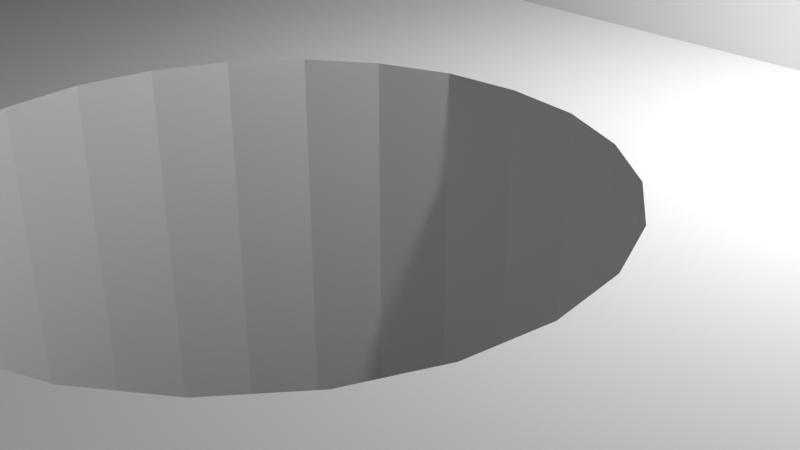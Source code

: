 # Source: Z-LOWER-BRACE-1-MIRAKO.blend  (saved by Blender 3.0.42; exported with 4.5.12 LTS)
import bpy
from mathutils import Matrix  # noqa: F401  (used for matrix-valued properties, if any)

bpy.ops.wm.read_factory_settings(use_empty=True)
scene = bpy.context.scene
scene.name = 'Scene'

# ---- collections
col_collection = bpy.data.collections.new('Collection'); scene.collection.children.link(col_collection)

# ---- world
world_world = bpy.data.worlds.new('World'); scene.world = world_world
world_world.use_nodes = True; world_world.node_tree.nodes.clear()
_N = world_world.node_tree.nodes; _L = world_world.node_tree.links
n0 = _N.new('ShaderNodeOutputWorld'); n0.name = 'World Output'; n0.location = (300, 300)
n1 = _N.new('ShaderNodeBackground'); n1.name = 'Background'; n1.location = (10, 300)
n1.inputs[0].default_value = (0.05088, 0.05088, 0.05088, 1.0)
_L.new(n1.outputs[0], n0.inputs[0])
n0.is_active_output = True
world_world.color = (0.05088, 0.05088, 0.05088)
world_world.use_sun_shadow = False
world_world.sun_shadow_jitter_overblur = 0.0

# ---- cameras
cam_camera = bpy.data.cameras.new('Camera')
cam_camera.clip_end = 100.0
cam_camera.ortho_scale = 7.314

# ---- lights
light_light = bpy.data.lights.new('Light', 'POINT')
light_light.transmission_factor = 0.0
light_light.energy = 1000.0
light_light.shadow_soft_size = 0.1
light_light.shadow_maximum_resolution = 0.006
light_light.use_absolute_resolution = True

# ---- meshes
me_z_lower_brace_1 = bpy.data.meshes.new('z-lower-brace-1')
me_z_lower_brace_1.from_pydata([(-20.65, 3.766, -1.809), (-20.41, 3.93, -1.809), (-20.65, 3.766, 4.191), (-20.41, 3.93, 4.191), (-19.36, 4.484, -1.809), (-19.09, 4.598, -1.809), (-19.36, 4.484, 4.191), (-19.09, 4.598, 4.191), (-23.31, 0.6497, -1.809), (-23.18, 0.9157, -1.809), (-23.31, 0.6497, 4.191), (-23.18, 0.9157, 4.191), (-23.99, -1.608, 4.191), (-24.03, -1.9, 4.191), (-23.99, -1.608, -1.809), (-24.03, -1.9, -1.809), (-20.15, 4.082, -1.809), (-19.9, 4.226, -1.809), (-20.15, 4.082, 4.191), (-19.9, 4.226, 4.191), (-21.58, 3.026, -1.809), (-21.36, 3.224, -1.809), (-21.58, 3.026, 4.191), (-21.36, 3.224, 4.191), (-21.13, 3.414, -1.809), (-20.89, 3.594, -1.809), (-21.13, 3.414, 4.191), (-20.9, 3.594, 4.191), (-23.82, -0.7383, -1.809), (-23.74, -0.4523, -1.809), (-23.82, -0.7383, 4.191), (-23.74, -0.4523, 4.191), (-24.02, -3.672, -1.809), (-24.05, -3.378, -1.809), (-24.02, -3.672, 4.191), (-24.05, -3.378, 4.191), (-23.55, 0.1057, -1.809), (-23.43, 0.3817, -1.809), (-23.55, 0.1057, 4.191), (-23.43, 0.3817, 4.191), (-22.89, 1.43, -1.809), (-22.73, 1.678, -1.809), (-22.89, 1.43, 4.191), (-22.73, 1.678, 4.191), (-21.79, 2.82, -1.809), (-21.79, 2.82, 4.191), (-23.89, -1.026, 4.191), (-23.89, -1.026, -1.809), (-23.95, -1.316, -1.809), (-23.95, -1.316, 4.191), (-19.63, 4.36, -1.809), (-19.63, 4.36, 4.191), (-23.04, 1.176, 4.191), (-23.04, 1.176, -1.809), (-23.7, -5.118, -1.809), (-23.79, -4.832, -1.809), (-23.7, -5.118, 4.191), (-23.79, -4.832, 4.191), (-23.92, -4.258, -1.809), (-23.97, -3.966, -1.809), (-23.92, -4.258, 4.191), (-23.97, -3.966, 4.191), (-23.86, -4.546, 4.191), (-23.86, -4.546, -1.809), (-22.56, 1.92, -1.809), (-22.56, 1.92, 4.191), (-22.19, 2.384, -1.809), (-21.99, 2.606, -1.809), (-22.19, 2.384, 4.191), (-21.99, 2.606, 4.191), (-24.05, -2.196, -1.809), (-24.06, -2.196, 4.191), (-24.06, -3.084, -1.809), (-24.07, -2.788, -1.809), (-24.07, -3.084, 4.191), (-24.07, -2.788, 4.191), (-23.65, -0.1723, -1.809), (-23.65, -0.1703, 4.191), (-42.92, 25.15, -3.065), (-25.28, 25.15, -3.001), (-25.28, 25.15, -3.063), (-42.92, 25.15, -2.817), (-25.28, 25.15, -2.877), (-24.64, 25.15, -0.7274), (-24.65, 25.15, -0.7654), (-42.32, 25.15, -0.7214), (29.03, 25.13, -2.659), (29.15, 25.13, -3.059), (11.13, 25.14, -2.999), (-24.68, 25.15, -0.8454), (-42.37, 25.15, -0.8794), (-24.69, 25.15, -0.8854), (-24.72, 25.15, -0.9654), (-42.43, 25.15, -1.039), (28.83, 25.13, -2.017), (10.91, 25.14, -2.135), (10.92, 25.14, -2.093), (10.9, 25.14, -2.175), (-24.76, 25.15, -1.083), (-42.48, 25.15, -1.197), (10.93, 25.14, -2.053), (10.94, 25.14, -2.013), (28.62, 25.13, -1.377), (-24.74, 25.15, -1.363), (-42.53, 25.15, -1.357), (-24.8, 25.15, -1.203), (10.79, 25.14, -1.493), (10.81, 25.14, -1.453), (10.82, 25.14, -1.411), (-6.955, 25.14, -1.367), (10.83, 25.14, -1.371), (-24.78, 25.15, -1.483), (-24.79, 25.15, -1.523), (-42.58, 25.15, -1.517), (-24.82, 25.15, -1.603), (-42.63, 25.15, -1.677), (10.68, 25.14, -0.8554), (10.69, 25.14, -0.8154), (28.39, 25.13, -0.7414), (-24.85, 25.15, -1.723), (-42.68, 25.15, -1.839), (-24.87, 25.15, -1.765), (-42.72, 25.15, -2.001), (-24.89, 25.15, -1.845), (-24.83, 25.15, -2.005), (-24.85, 25.15, -2.045), (10.59, 25.14, -0.1454), (10.6, 25.14, -0.1054), (28.16, 25.13, -0.1094), (10.57, 25.14, -0.1834), (-24.87, 25.15, -2.127), (-42.77, 25.15, -2.163), (27.92, 25.13, 0.5186), (-24.9, 25.15, -2.249), (-42.81, 25.15, -2.325), (-24.91, 25.15, -2.289), (-24.93, 25.15, -2.371), (-42.85, 25.15, -2.489), (10.47, 25.14, 0.4806), (10.49, 25.14, 0.5186), (10.45, 25.14, 0.4426), (-41.87, 25.15, 0.3666), (-24.43, 25.15, 0.4046), (-24.44, 25.15, 0.3666), (-6.977, 25.14, 0.4426), (-24.96, 25.15, -2.493), (-42.89, 25.15, -2.653), (-24.91, 25.15, -2.653), (-24.92, 25.15, -2.695), (10.33, 25.14, 1.063), (10.35, 25.14, 1.101), (27.66, 25.13, 1.143), (-24.93, 25.15, -2.777), (10.37, 25.14, 1.139), (10.39, 25.14, 1.175), (27.4, 25.13, 1.763), (10.19, 25.14, 1.641), (10.21, 25.14, 1.677), (18.84, -29.75, 4.193), (18.84, -29.75, 1.439), (17.55, -30.29, 4.193), (17.55, -30.29, 1.439), (19.95, -28.9, 1.439), (19.95, -28.9, 4.193), (27.12, 25.13, 2.377), (10.27, 25.14, 1.787), (10.07, 25.14, 2.249), (10.09, 25.14, 2.285), (-6.905, 25.14, 2.263), (10.11, 25.14, 2.321), (10.13, 25.14, 2.357), (-40.93, 25.15, 2.149), (-23.92, 25.15, 2.207), (-23.94, 25.15, 2.171), (-6.815, 25.14, 2.405), (10.15, 25.14, 2.391), (26.84, 25.13, 2.989), (9.963, 25.14, 2.885), (9.985, 25.14, 2.919), (-6.867, 25.14, 2.851), (9.941, 25.14, 2.849), (10.01, 25.14, 2.955), (-6.819, 25.14, 2.921), (-6.771, 25.14, 2.991), (10.03, 25.14, 2.989), (26.54, 25.13, 3.595), (9.887, 25.14, 3.293), (9.837, 25.14, 3.477), (9.861, 25.14, 3.511), (9.813, 25.14, 3.443), (9.887, 25.14, 3.547), (11.53, -27.79, 1.437), (11.0, -26.5, 4.193), (11.53, -27.79, 4.193), (11.0, -26.5, 1.437), (10.81, -25.11, 4.193), (10.81, -25.11, 1.437), (9.911, 25.14, 3.579), (9.937, 25.14, 3.613), (26.25, 25.13, 4.193), (9.717, 25.14, 4.061), (9.743, 25.14, 4.095), (9.795, 25.14, 4.159), (9.823, 25.14, 4.193), (9.769, 25.14, 4.127), (-6.605, 25.14, 4.191), (19.07, 0.1357, -3.061), (18.97, 0.8877, -3.061), (27.65, 25.14, -3.059), (18.68, 1.588, -3.061), (18.22, 2.188, -3.061), (13.69, 21.16, -3.061), (13.38, 21.39, -3.061), (13.03, 21.54, -3.061), (-22.25, 21.55, -3.063), (17.62, 2.65, -3.063), (-0.2753, 17.19, -3.063), (15.42, -2.664, -3.063), (15.42, -22.31, -3.063), (14.72, -2.374, -3.063), (13.66, 1.59, -3.063), (13.37, 0.8897, -3.063), (16.17, -2.764, -3.063), (16.17, -22.22, -3.063), (16.92, -22.31, -3.063), (3.327, -10.96, -3.063), (3.183, -11.31, -3.063), (0.1847, 13.69, -3.063), (16.92, -2.666, -3.063), (17.62, -2.376, -3.063), (17.62, -22.6, -3.063), (18.22, -23.07, -3.063), (14.72, 2.652, -3.063), (14.12, 2.19, -3.063), (14.72, -22.6, -3.063), (14.12, -1.914, -3.063), (14.12, -23.06, -3.063), (6.179, -36.32, -3.063), (13.37, -25.87, -3.063), (13.66, -26.56, -3.063), (13.66, -1.312, -3.063), (13.66, -23.66, -3.063), (13.37, -0.6123, -3.063), (0.4747, 14.39, -3.063), (16.17, -28.02, -3.063), (16.92, -27.92, -3.063), (13.27, -25.11, -3.063), (13.27, 0.1377, -3.063), (13.37, -24.36, -3.063), (14.12, -27.16, -3.063), (14.72, -27.63, -3.063), (15.42, -27.92, -3.063), (1.925, -12.04, -3.063), (2.301, -11.99, -3.063), (6.873, -4.61, -3.063), (15.42, 2.94, -3.063), (2.651, -11.84, -3.063), (-0.8773, 12.63, -3.063), (-0.2753, 13.09, -3.063), (2.953, -11.61, -3.063), (16.92, 2.94, -3.063), (16.17, 3.038, -3.063), (0.5747, 15.14, -3.063), (3.377, -10.59, -3.063), (17.62, -27.63, -3.063), (0.1867, 16.59, -3.063), (0.4747, 15.89, -3.063), (6.921, -4.986, -3.063), (-1.577, 12.34, -3.063), (-6.093, -25.17, -3.063), (-2.327, 12.24, -3.063), (-22.63, 21.6, -3.063), (-23.0, 21.55, -3.063), (-23.35, 21.41, -3.063), (-23.65, 21.17, -3.063), (-23.88, 20.87, -3.063), (-24.03, 20.52, -3.063), (-5.129, 15.89, -3.063), (-24.08, 20.15, -3.063), (-5.229, 15.14, -3.063), (-30.88, 17.66, -3.065), (-30.28, 17.2, -3.063), (-29.82, 16.6, -3.063), (-29.53, 15.9, -3.063), (-29.43, 15.15, -3.063), (-42.91, 8.284, -3.065), (-34.38, 13.1, -3.065), (-33.78, 12.64, -3.065), (-35.13, 15.9, -3.065), (-35.23, 15.15, -3.065), (-33.08, 17.95, -3.065), (-33.78, 17.66, -3.065), (-33.08, 12.35, -3.065), (-34.84, 13.7, -3.065), (-35.13, 14.4, -3.065), (-32.33, 12.25, -3.065), (-31.58, 12.35, -3.065), (-34.84, 16.6, -3.065), (-34.38, 17.2, -3.065), (-31.58, 17.95, -3.065), (-32.33, 18.05, -3.065), (-22.62, 10.26, -3.063), (-10.35, -0.8883, -3.063), (-3.079, 12.34, -3.063), (-23.0, 10.31, -3.063), (-3.779, 12.63, -3.063), (-4.379, 13.09, -3.063), (-23.34, 10.46, -3.063), (-4.841, 13.69, -3.063), (-23.65, 10.69, -3.063), (-5.129, 14.39, -3.063), (-23.88, 10.99, -3.063), (-24.07, 11.71, -3.063), (-30.88, 12.64, -3.065), (-30.28, 13.1, -3.063), (-29.82, 13.7, -3.063), (-29.53, 14.4, -3.063), (29.16, -36.32, -3.061), (18.22, -27.17, -3.063), (18.68, -26.57, -3.063), (18.97, -25.87, -3.063), (29.15, -20.96, -3.061), (24.06, -0.3663, -3.061), (23.31, -0.3663, -3.061), (23.36, 0.007744, -3.061), (19.07, -25.12, -3.063), (18.97, -0.6143, -3.061), (18.97, -24.37, -3.063), (18.68, -1.314, -3.061), (18.68, -23.67, -3.063), (18.22, -1.916, -3.061), (6.155, -14.0, 4.193), (6.181, -29.34, 4.193), (6.155, -14.0, -1.809), (6.181, -29.54, 4.193), (6.183, -15.59, 4.193), (6.183, -15.59, 4.193), (6.183, -12.2, 4.193), (6.185, 5.14, 4.193), (6.175, -13.66, -1.809), (6.183, -13.33, -1.809), (6.185, 5.14, -1.809), (-39.68, 5.348, 3.931), (-39.68, 25.15, 3.931), (-39.78, 5.444, 3.801), (-39.78, 25.15, 3.801), (-42.26, 7.7, -0.5654), (-42.26, 25.15, -0.5654), (-42.32, 7.752, -0.7214), (14.72, -22.6, 1.439), (15.42, -22.31, 1.439), (13.27, -25.11, 1.439), (13.37, -25.87, 1.439), (-40.76, 6.332, 2.435), (-40.76, 25.15, 2.435), (-40.85, 6.412, 2.291), (-40.85, 25.15, 2.291), (-42.2, 7.644, -0.4074), (-42.2, 25.15, -0.4074), (-40.48, 6.078, 2.855), (-40.48, 25.15, 2.855), (-40.57, 6.164, 2.715), (-40.57, 25.15, 2.715), (15.42, -27.92, 1.439), (16.17, -28.02, 1.439), (-40.39, 5.992, 2.993), (-40.38, 25.15, 2.993), (-42.14, 7.588, -0.2514), (-42.13, 25.15, -0.2514), (16.92, -27.92, 1.439), (17.62, -27.63, 1.439), (-41.94, 7.41, 0.2126), (-41.94, 25.15, 0.2126), (-42.01, 7.472, 0.05857), (-42.01, 25.15, 0.05857), (14.12, -23.06, 1.439), (-41.66, 7.154, 0.8226), (-41.66, 25.15, 0.8226), (-41.73, 7.22, 0.6706), (-41.73, 25.15, 0.6706), (16.17, -22.22, 1.439), (16.92, -22.31, 1.439), (-42.37, 7.804, -0.8794), (-42.43, 7.854, -1.039), (18.22, -27.17, 1.439), (18.68, -26.57, 1.439), (-41.27, 6.8, 1.567), (-41.27, 25.15, 1.567), (-41.35, 6.874, 1.421), (-41.35, 25.15, 1.421), (18.97, -25.87, 1.439), (-30.64, -2.866, -2.877), (-42.92, 8.284, -2.817), (-30.63, -2.866, -0.9414), (-42.9, 8.284, -2.653), (-30.63, -2.866, -0.9834), (-42.88, 8.27, -2.627), (6.179, -36.32, 4.193), (-6.095, -25.17, 2.441), (-6.095, -25.17, -1.187), (-6.095, -25.17, -3.001), (-42.85, 8.24, -2.489), (-30.62, -2.878, -0.9234), (-30.59, -2.9, -0.8194), (-42.81, 8.202, -2.325), (-30.57, -2.918, -0.7374), (-42.77, 8.164, -2.163), (-30.56, -2.928, -0.6974), (-42.72, 8.126, -2.001), (-30.53, -2.956, -0.5754), (-42.68, 8.084, -1.839), (-30.5, -2.986, -0.4534), (-42.63, 8.04, -1.677), (-30.47, -3.018, -0.3314), (-42.58, 7.996, -1.517), (-30.43, -3.05, -0.2114), (-42.53, 7.95, -1.357), (-30.39, -3.082, -0.09143), (-42.48, 7.904, -1.197), (-30.36, -3.116, 0.03057), (-30.32, -3.152, 0.1506), (-30.28, -3.19, 0.2686), (-30.24, -3.226, 0.3886), (-30.19, -3.266, 0.5066), (-30.15, -3.306, 0.6246), (-30.1, -3.346, 0.7426), (-42.07, 7.53, -0.09543), (-30.06, -3.388, 0.8586), (-30.01, -3.432, 0.9766), (-29.96, -3.476, 1.093), (-29.93, -3.506, 1.169), (-41.87, 7.348, 0.3666), (-29.91, -3.522, 1.209), (-41.81, 7.286, 0.5186), (-29.86, -3.568, 1.323), (-29.81, -3.616, 1.437), (-29.76, -3.664, 1.551), (-41.59, 7.086, 0.9726), (-29.7, -3.714, 1.665), (-41.51, 7.016, 1.125), (-29.65, -3.764, 1.779), (-29.59, -3.818, 1.891), (-41.43, 6.946, 1.273), (-17.67, -14.65, 2.657), (-29.55, -3.852, 1.965), (-29.53, -3.87, 2.003), (-29.47, -3.924, 2.113), (-41.19, 6.726, 1.715), (-29.41, -3.98, 2.225), (-41.11, 6.65, 1.861), (-29.35, -4.036, 2.333), (-41.02, 6.572, 2.005), (-29.29, -4.092, 2.443), (-40.94, 6.492, 2.149), (-29.22, -4.15, 2.553), (-29.16, -4.21, 2.659), (-29.09, -4.27, 2.767), (-29.05, -4.31, 2.839), (-40.67, 6.248, 2.575), (-29.02, -4.332, 2.873), (-28.96, -4.394, 2.979), (-28.89, -4.456, 3.085), (-28.82, -4.52, 3.189), (-40.29, 5.904, 3.129), (-28.74, -4.586, 3.293), (-40.19, 5.814, 3.265), (-28.67, -4.652, 3.395), (-40.09, 5.724, 3.401), (-28.6, -4.718, 3.497), (-39.99, 5.632, 3.535), (-28.52, -4.788, 3.599), (-28.45, -4.856, 3.699), (-39.89, 5.538, 3.669), (-28.4, -4.902, 3.767), (-28.37, -4.926, 3.799), (-28.29, -4.996, 3.899), (-39.57, 5.25, 4.061), (-28.21, -5.068, 3.997), (-39.46, 5.154, 4.191), (-28.13, -5.14, 4.095), (-36.96, 12.48, 4.191), (-37.5, 13.77, 4.191), (-36.11, 18.94, 4.191), (-39.46, 25.15, 4.191), (-36.96, 17.83, 4.191), (-37.68, 15.15, 4.191), (-36.11, 11.37, 4.191), (-33.71, 9.982, 4.191), (-35.01, 10.52, 4.191), (-35.0, 19.79, 4.191), (-32.33, 9.8, 4.191), (-37.5, 16.54, 4.191), (-32.33, 20.5, 4.191), (-33.71, 20.32, 4.191), (-28.05, -5.214, 4.191), (-28.52, -4.79, 4.191), (-14.63, -13.36, -1.809), (-14.63, -13.36, 4.191), (-5.625, -21.54, -1.809), (-5.627, -21.54, 4.191), (5.661, -16.3, -1.809), (5.661, -16.3, 4.193), (5.769, -15.98, -1.809), (5.769, -15.98, 4.193), (3.219, -19.89, 4.193), (3.219, -19.89, -1.809), (2.963, -20.11, 4.193), (2.963, -20.11, -1.809), (3.709, -19.43, -1.809), (3.707, -19.43, 4.193), (3.939, -19.18, -1.809), (3.939, -19.18, 4.193), (2.423, -20.52, -1.809), (2.423, -20.52, 4.193), (2.697, -20.32, -1.809), (2.697, -20.32, 4.193), (3.467, -19.66, -1.809), (3.467, -19.66, 4.193), (4.159, -18.92, -1.809), (4.159, -18.92, 4.193), (4.369, -18.66, -1.809), (4.369, -18.66, 4.193), (5.865, -15.66, -1.809), (5.865, -15.66, 4.193), (5.949, -15.33, -1.809), (5.949, -15.33, 4.193), (4.571, -18.39, -1.809), (4.571, -18.39, 4.193), (5.107, -17.53, -1.809), (5.107, -17.53, 4.193), (5.263, -17.23, -1.809), (5.263, -17.23, 4.193), (6.079, -14.67, -1.809), (6.079, -14.67, 4.193), (6.123, -14.34, -1.809), (6.123, -14.34, 4.193), (6.021, -15.0, -1.809), (6.021, -15.0, 4.193), (4.939, -17.82, -1.809), (4.939, -17.82, 4.193), (5.407, -16.93, -1.809), (5.407, -16.93, 4.193), (4.761, -18.11, -1.809), (4.759, -18.11, 4.193), (-17.09, 5.096, -1.809), (-16.79, 5.124, -1.809), (-17.09, 5.096, 4.191), (-16.79, 5.124, 4.191), (-5.009, -4.088, -1.809), (-5.011, -4.258, -1.809), (-5.021, -4.426, -1.809), (-5.037, -4.594, -1.809), (-5.059, -4.762, -1.809), (-5.089, -4.928, -1.809), (-5.125, -5.094, -1.809), (-5.165, -5.256, -1.809), (-5.215, -5.418, -1.809), (-5.269, -5.578, -1.809), (-5.329, -5.736, -1.809), (5.541, -16.62, -1.809), (-5.395, -5.89, -1.809), (-5.469, -6.042, -1.809), (-5.547, -6.192, -1.809), (-5.629, -6.338, -1.809), (-5.719, -6.482, -1.809), (-5.813, -6.622, -1.809), (-5.915, -6.756, -1.809), (-6.019, -6.89, -1.809), (-6.129, -7.016, -1.809), (-6.245, -7.14, -1.809), (-6.365, -7.258, -1.809), (-6.489, -7.372, -1.809), (-6.617, -7.482, -1.809), (-6.751, -7.586, -1.809), (2.143, -20.7, -1.809), (-6.887, -7.686, -1.809), (1.855, -20.88, -1.809), (-7.027, -7.778, -1.809), (1.561, -21.05, -1.809), (-7.171, -7.866, -1.809), (-7.317, -7.95, -1.809), (1.261, -21.2, -1.809), (-7.469, -8.026, -1.809), (0.9547, -21.34, -1.809), (0.6427, -21.47, -1.809), (-7.623, -8.098, -1.809), (0.3267, -21.59, -1.809), (-7.777, -8.162, -1.809), (0.006714, -21.7, -1.809), (-7.935, -8.222, -1.809), (-0.3173, -21.79, -1.809), (-8.095, -8.274, -1.809), (-0.6453, -21.87, -1.809), (-8.257, -8.32, -1.809), (-0.9753, -21.94, -1.809), (-8.421, -8.362, -1.809), (-1.309, -21.99, -1.809), (-8.587, -8.396, -1.809), (-1.643, -22.04, -1.809), (-8.753, -8.424, -1.809), (-1.979, -22.06, -1.809), (-8.921, -8.444, -1.809), (-2.317, -22.08, -1.809), (-9.089, -8.458, -1.809), (-2.653, -22.08, -1.809), (-9.257, -8.468, -1.809), (-2.991, -22.08, -1.809), (-9.427, -8.47, -1.809), (-3.329, -22.05, -1.809), (-9.595, -8.464, -1.809), (-3.663, -22.02, -1.809), (-9.763, -8.452, -1.809), (-3.997, -21.97, -1.809), (-9.931, -8.436, -1.809), (-4.329, -21.91, -1.809), (-10.1, -8.412, -1.809), (-4.659, -21.83, -1.809), (-10.26, -8.38, -1.809), (-4.985, -21.75, -1.809), (-10.43, -8.344, -1.809), (-5.307, -21.65, -1.809), (-10.59, -8.3, -1.809), (-10.75, -8.252, -1.809), (-16.2, 5.146, -1.809), (-24.07, -2.492, -1.809), (-17.38, 5.058, -1.809), (-16.49, 5.14, -1.809), (-17.67, 5.008, -1.809), (-22.38, 2.156, -1.809), (-18.53, 4.794, -1.809), (-18.81, 4.7, -1.809), (-18.25, 4.876, -1.809), (-17.96, 4.948, -1.809), (-17.38, 5.058, 4.191), (-17.67, 5.008, 4.191), (-18.53, 4.794, 4.191), (-18.25, 4.876, 4.191), (-17.96, 4.948, 4.191), (-18.81, 4.7, 4.191), (-22.38, 2.156, 4.191), (-24.07, -2.492, 4.191), (5.541, -16.62, 4.193), (2.143, -20.7, 4.193), (0.6427, -21.47, 4.193), (0.9547, -21.34, 4.193), (1.261, -21.2, 4.193), (1.855, -20.88, 4.193), (1.561, -21.05, 4.193), (0.3267, -21.59, 4.193), (0.006714, -21.7, 4.193), (-0.9753, -21.94, 4.193), (-1.309, -21.99, 4.193), (-3.329, -22.05, 4.193), (-3.663, -22.02, 4.193), (-5.307, -21.65, 4.191), (-1.981, -22.06, 4.193), (-1.643, -22.04, 4.193), (-4.659, -21.83, 4.191), (-4.985, -21.75, 4.191), (-4.329, -21.91, 4.191), (-3.999, -21.97, 4.191), (-0.6453, -21.87, 4.193), (-0.3173, -21.79, 4.193), (-2.991, -22.08, 4.193), (-2.653, -22.08, 4.193), (-2.317, -22.08, 4.193), (27.92, -36.32, 0.5166), (28.16, -36.32, -0.1114), (28.1, -20.96, 0.04657), (27.98, -20.96, 0.3606), (27.92, -20.96, 0.5186), (10.54, 25.14, -0.2634), (10.6, 25.14, -0.4194), (11.04, 25.14, -2.699), (11.05, 25.14, -2.657), (-24.74, 25.15, -1.003), (-24.77, 25.15, -1.123), (10.78, 25.14, -1.533), (-24.76, 25.15, -1.403), (10.66, 25.14, -0.8954), (10.72, 25.14, -1.055), (-24.83, 25.15, -1.643), (10.7, 25.14, -0.7774), (-6.959, 25.14, -0.7314), (10.72, 25.14, -0.7374), (10.56, 25.14, -0.2234), (10.84, 25.14, -1.693), (-24.88, 25.15, -2.167), (10.44, 25.14, 0.4026), (10.42, 25.14, 0.3646), (-24.94, 25.15, -2.411), (10.5, 25.14, 0.5566), (10.31, 25.14, 1.025), (10.95, 25.14, -2.337), (-6.921, 25.14, 1.133), (-24.91, 25.15, -2.877), (10.0, 25.14, -2.999), (10.38, 25.14, -2.999), (11.07, 25.14, -2.799), (10.23, 25.14, 1.715), (10.25, 25.14, 1.751), (21.34, -26.5, 4.193), (21.34, -26.5, 1.439), (20.8, -27.79, 1.439), (21.52, -25.12, 4.193), (21.52, -25.12, 1.439), (16.17, -30.47, 4.193), (16.17, -30.47, 1.439), (14.78, -30.28, 4.193), (14.78, -30.28, 1.439), (13.49, -29.75, 1.439), (13.49, -29.75, 4.193), (12.38, -28.9, 1.437), (12.38, -28.9, 4.193), (26.84, -36.32, 2.987), (27.13, -36.32, 2.377), (27.05, -20.96, 2.531), (26.91, -20.96, 2.835), (26.84, -20.96, 2.989), (-40.67, 25.15, 2.575), (28.83, -36.32, -2.017), (29.04, -36.32, -2.659), (28.99, -20.96, -2.499), (28.83, -5.594, -2.017), (28.88, -20.96, -2.177), (28.93, -5.594, -2.339), (28.83, -20.96, -2.017), (28.83, 9.77, -2.017), (28.88, 9.77, -2.177), (28.98, 9.77, -2.499), (26.24, -36.32, 4.193), (26.55, -36.32, 3.593), (26.47, -20.96, 3.743), (26.32, -20.96, 4.043), (26.24, -20.96, 4.193), (27.67, -36.32, 1.143), (27.86, -20.96, 0.6746), (27.66, -5.594, 1.143), (27.73, -20.96, 0.9866), (27.79, -5.594, 0.8306), (27.67, -20.96, 1.143), (27.85, 9.77, 0.6746), (27.92, -5.594, 0.5186), (27.92, 9.77, 0.5186), (27.66, 9.77, 1.143), (27.73, 9.77, 0.9866), (-41.51, 25.15, 1.125), (-41.58, 25.15, 0.9726), (26.77, -20.96, 3.139), (26.62, 9.77, 3.443), (26.54, 9.77, 3.593), (20.8, -27.79, 4.193), (13.66, -26.56, 1.439), (14.12, -27.16, 1.439), (17.62, -22.6, 1.439), (-41.43, 25.15, 1.273), (-41.8, 25.15, 0.5186), (28.4, -36.32, -0.7414), (28.62, -36.32, -1.377), (28.56, -20.96, -1.219), (28.4, -5.594, -0.7414), (28.45, -20.96, -0.9014), (28.51, -5.594, -1.059), (28.4, -20.96, -0.7414), (28.45, 9.77, -0.9014), (-2.327, 20.49, 1.437), (21.52, 20.49, 1.439), (-2.327, 20.49, 4.193), (21.52, 20.49, 4.193), (10.82, -14.86, 4.193), (10.82, -14.86, 1.437), (28.78, -20.96, -1.857), (28.67, 9.77, -1.537), (28.62, 9.77, -1.377), (-36.96, 12.48, 1.435), (-37.5, 13.77, 1.435), (28.34, -20.96, -0.5834), (28.22, 9.77, -0.2674), (28.16, 9.77, -0.1094), (28.16, -5.594, -0.1094), (28.22, -20.96, -0.2674), (28.16, -20.96, -0.1094), (-36.96, 17.83, 1.435), (-36.11, 18.94, 1.435), (-34.84, 13.7, 1.435), (-35.13, 14.4, 1.435), (16.92, 2.94, 1.439), (17.62, 2.65, 1.439), (14.12, -1.914, 1.439), (13.66, -1.312, 1.437), (-32.33, 9.8, 1.437), (-31.58, 12.35, 1.437), (-32.33, 12.25, 1.437), (-29.82, 16.6, 1.437), (-29.53, 15.9, 1.437), (-29.65, 19.79, 1.437), (-30.94, 9.98, 1.437), (-29.65, 10.52, 1.437), (-29.82, 13.7, 1.437), (-30.28, 13.1, 1.437), (-28.54, 11.36, 1.437), (-29.43, 15.15, 1.437), (-29.53, 14.4, 1.437), (-27.69, 12.47, 1.437), (-28.54, 18.93, 1.437), (-33.71, 9.982, 1.437), (-33.08, 12.35, 1.437), (-30.88, 12.64, 1.437), (-30.94, 20.32, 1.437), (-30.28, 17.2, 1.437), (-27.16, 13.76, 1.437), (-27.69, 17.83, 1.437), (-26.98, 15.15, 1.437), (-27.16, 16.53, 1.437), (-33.78, 12.64, 1.437), (-31.58, 17.95, 1.437), (-30.88, 17.66, 1.437), (-33.78, 17.66, 1.437), (-33.08, 17.95, 1.437), (-33.71, 20.32, 1.437), (-32.33, 20.5, 1.437), (-32.33, 18.05, 1.437), (-35.01, 10.52, 1.435), (-34.38, 13.1, 1.437), (-37.5, 16.54, 1.435), (-36.11, 11.37, 1.435), (-37.68, 15.15, 1.435), (-35.23, 15.15, 1.435), (-34.38, 17.2, 1.435), (-35.0, 19.79, 1.435), (-34.84, 16.6, 1.435), (-35.13, 15.9, 1.435), (14.72, 2.652, 1.439), (15.42, 2.94, 1.439), (29.12, -20.96, -2.959), (29.03, 9.77, -2.659), (29.04, -5.594, -2.659), (29.06, 9.77, -2.759), (-5.229, 15.14, 1.437), (-5.131, 14.39, 1.437), (0.1847, 16.59, 1.437), (-0.2753, 17.19, 1.437), (14.12, 2.19, 1.439), (27.4, -36.32, 1.761), (27.33, -20.96, 1.915), (27.19, 9.77, 2.223), (27.12, 9.77, 2.377), (14.72, -27.63, 1.439), (-1.577, 17.95, -3.063), (-0.8773, 17.65, -3.063), (-1.577, 17.95, 1.437), (-0.8773, 17.65, 1.437), (21.52, -14.87, 4.193), (23.88, -7.918, 4.193), (21.52, 2.81, 4.193), (21.52, -2.712, 4.193), (21.52, 0.1357, 4.193), (26.25, -5.594, 4.193), (8.499, -9.986, 4.193), (10.82, 0.1397, 4.193), (10.82, -6.514, 4.193), (6.279, 21.65, 4.193), (10.82, 9.786, 4.193), (-2.327, 9.79, 4.193), (4.311, -34.62, 4.193), (-22.55, -8.192, 4.191), (-27.05, -4.106, 4.191), (-4.675, 20.5, 4.191), (-20.9, 22.82, 4.191), (-22.07, 22.82, 4.191), (-5.455, 9.79, 4.191), (-8.581, 9.792, 4.191), (-24.83, 9.798, 4.191), (-17.33, 9.794, 4.191), (-17.33, 9.794, 2.815), (-11.5, 9.792, 4.191), (-14.41, 9.794, 4.191), (21.52, -14.87, 1.439), (21.52, 0.1357, 1.439), (10.82, 9.786, 1.437), (2.307, 17.82, 1.437), (2.843, 16.53, 1.437), (1.457, 18.93, 1.437), (13.49, 4.772, 1.437), (12.39, 3.924, 1.437), (0.3467, 10.51, 1.437), (1.457, 11.36, 1.437), (11.0, -1.246, 1.437), (-5.005, 10.51, 1.437), (-4.379, 13.09, 1.437), (-4.841, 13.69, 1.437), (11.0, 1.524, 1.437), (10.82, 0.1397, 1.437), (11.53, 2.814, 1.437), (-0.9413, 20.31, 1.437), (-2.327, 9.79, 1.437), (-0.9433, 9.972, 1.437), (-1.577, 12.34, 1.437), (2.841, 13.76, 1.437), (3.025, 15.14, 1.437), (2.307, 12.47, 1.437), (11.53, -2.538, 1.437), (12.38, -3.646, 1.437), (13.37, -0.6123, 1.437), (13.27, 0.1377, 1.437), (13.37, 0.8897, 1.437), (13.66, 1.59, 1.437), (-6.113, 11.36, 1.437), (-3.779, 12.63, 1.437), (-3.713, 9.974, 1.437), (-3.079, 12.34, 1.437), (-6.963, 12.47, 1.437), (-6.963, 17.82, 1.437), (-7.497, 13.76, 1.437), (-7.497, 16.53, 1.437), (-2.327, 18.04, 1.437), (-6.111, 18.93, 1.437), (-0.2753, 13.09, 1.437), (-0.8773, 12.63, 1.437), (-3.777, 17.66, 1.437), (-3.079, 17.95, 1.437), (-3.713, 20.31, 1.437), (0.3487, 19.78, 1.437), (0.5727, 15.14, 1.437), (0.1847, 13.69, 1.437), (-2.327, 12.24, 1.437), (-7.679, 15.14, 1.437), (0.4747, 14.39, 1.437), (-5.129, 15.89, 1.437), (-5.003, 19.78, 1.437), (-4.379, 17.2, 1.437), (-4.841, 16.59, 1.437), (0.4747, 15.89, 1.437), (13.49, -4.496, 1.437), (19.95, 3.92, 1.439), (21.34, 1.522, 1.439), (20.81, 2.812, 1.439), (21.34, -1.25, 1.439), (17.56, 5.306, 1.439), (19.07, -25.12, 1.439), (16.17, 5.49, 1.439), (14.79, 5.308, 1.439), (16.17, 3.038, 1.439), (18.68, -23.67, 1.439), (18.97, -24.37, 1.439), (18.84, -4.498, 1.439), (20.8, -2.54, 1.439), (19.95, -3.648, 1.439), (16.17, -5.214, 1.439), (17.55, -5.032, 1.439), (19.07, 0.1357, 1.439), (18.97, -0.6143, 1.439), (18.22, 2.188, 1.439), (18.22, -23.07, 1.439), (18.85, 4.772, 1.439), (18.68, 1.588, 1.439), (18.97, 0.8877, 1.439), (14.78, -5.032, 1.439), (15.42, -2.664, 1.439), (18.22, -1.916, 1.439), (17.62, -2.376, 1.439), (18.68, -1.314, 1.439), (16.17, -2.764, 1.439), (16.92, -2.666, 1.439), (14.72, -2.374, 1.439), (27.6, -20.96, 1.297), (27.4, 9.77, 1.763), (27.4, -5.594, 1.763), (27.46, 9.77, 1.607), (-17.33, 9.794, 1.437), (-17.33, 20.5, 1.437), (-3.777, 17.66, -3.063), (-3.079, 17.95, -3.063), (-4.379, 17.2, -3.063), (-40.09, 25.15, 3.401), (-40.19, 25.15, 3.265), (-39.89, 25.15, 3.669), (-39.99, 25.15, 3.535), (-2.327, 18.04, -3.063), (-40.29, 25.15, 3.129), (-42.07, 25.15, -0.09543), (-39.57, 25.15, 4.061), (13.66, -23.66, 1.439), (13.37, -24.36, 1.439), (-41.02, 25.15, 2.005), (-4.841, 16.59, -3.063), (-41.11, 25.15, 1.861), (-41.19, 25.15, 1.715), (-17.33, 20.5, 2.815), (-7.637, 25.14, -2.937), (10.0, 25.14, -3.061), (-24.7, 25.15, -0.5694), (-7.075, 25.14, -0.4154), (-24.65, 25.15, -0.4514), (-24.67, 25.15, -0.4894), (-24.61, 25.15, -0.3334), (-24.62, 25.15, -0.3734), (-24.56, 25.15, -0.2154), (-24.58, 25.15, -0.2554), (-7.017, 25.14, -0.2594), (-6.987, 25.14, -0.1814), (10.48, 25.14, 0.2086), (-6.955, 25.14, -0.1034), (-24.51, 25.15, -0.09943), (-24.53, 25.15, -0.1374), (-24.57, 25.15, 0.05857), (-24.53, 25.15, 0.1726), (-24.54, 25.15, 0.1346), (-24.48, 25.15, 0.2886), (-24.49, 25.15, 0.2506), (-24.37, 25.15, 0.5186), (-24.39, 25.15, 0.4806), (-7.033, 25.14, 0.9066), (-24.32, 25.15, 0.6326), (-24.38, 25.15, 0.7886), (-6.907, 25.14, 0.5946), (10.38, 25.14, 0.8686), (-24.34, 25.15, 0.5946), (-24.33, 25.15, 0.9026), (-24.35, 25.15, 0.8646), (-24.27, 25.15, 1.015), (-24.29, 25.15, 0.9786), (-6.997, 25.14, 0.9826), (-24.23, 25.15, 1.091), (-24.22, 25.15, 1.129), (10.26, 25.14, 1.485), (-24.18, 25.15, 1.203), (-24.16, 25.15, 1.241), (-6.883, 25.14, 1.207), (-7.015, 25.14, 1.517), (-24.22, 25.15, 1.395), (-24.16, 25.15, 1.507), (-24.18, 25.15, 1.469), (-24.1, 25.15, 1.617), (-24.12, 25.15, 1.581), (-24.04, 25.15, 1.727), (-24.06, 25.15, 1.691), (-6.937, 25.14, 1.665), (10.13, 25.14, 2.095), (-6.991, 25.14, 2.119), (-6.853, 25.14, 1.811), (-23.98, 25.15, 1.835), (-24.0, 25.15, 1.799), (-24.05, 25.15, 1.989), (-24.01, 25.15, 2.061), (-23.98, 25.15, 2.099), (-6.947, 25.14, 2.191), (-6.861, 25.14, 2.335), (-23.88, 25.15, 2.277), (-23.85, 25.15, 2.313), (10.01, 25.14, 2.697), (-23.79, 25.15, 2.421), (-23.81, 25.15, 2.385), (-23.86, 25.15, 2.573), (-23.79, 25.15, 2.679), (-23.81, 25.15, 2.643), (-23.74, 25.15, 2.749), (-23.72, 25.15, 2.785), (-23.65, 25.15, 2.887), (-23.67, 25.15, 2.853), (-23.6, 25.15, 2.957), (-23.58, 25.15, 2.993), (-23.65, 25.15, 3.143), (-23.6, 25.15, 3.211), (-23.58, 25.15, 3.245), (-23.51, 25.15, 3.349), (-23.53, 25.15, 3.315), (-30.64, -2.866, -1.065), (-6.089, -25.17, 2.481), (-30.62, -2.874, -0.9294), (-18.35, -14.02, 0.7826), (-6.085, -25.17, 2.487), (-30.6, -2.892, -0.8534), (-23.46, 25.15, 3.415), (-23.43, 25.15, 3.449), (-6.823, 25.14, 3.431), (-6.077, -25.18, 2.521), (-23.36, 25.15, 3.549), (-6.773, 25.14, 3.497), (-23.38, 25.15, 3.517), (-23.3, 25.15, 3.617), (-23.28, 25.15, 3.649), (-6.067, -25.19, 2.563), (-30.54, -2.946, -0.6154), (-6.057, -25.2, 2.603), (-30.51, -2.976, -0.4934), (9.791, 25.14, 3.911), (-6.045, -25.21, 2.643), (-30.48, -3.006, -0.3714), (-30.64, -2.866, -3.063), (-30.64, -2.866, -3.001), (-6.035, -25.22, 2.685), (-30.44, -3.038, -0.2514), (-6.023, -25.23, 2.725), (-30.41, -3.072, -0.1314), (-6.011, -25.24, 2.765), (-30.37, -3.106, -0.009429), (-23.35, 25.15, 3.799), (-5.985, -25.26, 2.845), (-5.999, -25.25, 2.805), (-30.33, -3.14, 0.1106), (-23.27, 25.15, 3.899), (-23.3, 25.15, 3.865), (-30.29, -3.176, 0.2306), (-23.22, 25.15, 3.965), (-23.2, 25.15, 3.997), (-6.765, 25.14, 3.997), (-23.12, 25.15, 4.095), (-23.14, 25.15, 4.061), (-5.971, -25.28, 2.885), (-30.25, -3.214, 0.3486), (-18.12, -14.23, 1.577), (-5.959, -25.29, 2.925), (-30.21, -3.252, 0.4666), (-18.07, -14.28, 1.735), (-5.945, -25.3, 2.963), (-30.16, -3.292, 0.5846), (-23.03, 25.15, 4.191), (-6.659, 25.14, 4.127), (-23.06, 25.15, 4.159), (-5.929, -25.31, 3.003), (-30.12, -3.332, 0.7026), (-18.04, -14.31, 1.813), (-5.915, -25.33, 3.043), (-30.07, -3.374, 0.8206), (-5.899, -25.34, 3.081), (-30.03, -3.418, 0.9366), (-5.883, -25.36, 3.121), (-29.98, -3.462, 1.053), (-5.867, -25.37, 3.159), (-5.851, -25.39, 3.197), (-29.88, -3.554, 1.285), (-5.833, -25.4, 3.237), (-29.83, -3.6, 1.399), (-5.815, -25.42, 3.275), (-29.77, -3.648, 1.513), (-5.799, -25.43, 3.313), (-29.72, -3.698, 1.627), (-5.779, -25.45, 3.351), (-29.66, -3.748, 1.741), (-5.761, -25.47, 3.387), (-29.61, -3.8, 1.853), (-5.743, -25.48, 3.425), (-5.723, -25.5, 3.463), (-29.49, -3.906, 2.077), (-17.59, -14.72, 2.807), (-5.703, -25.52, 3.499), (-29.43, -3.96, 2.187), (-5.683, -25.54, 3.537), (-29.37, -4.016, 2.297), (-17.51, -14.8, 2.953), (-5.663, -25.56, 3.573), (-29.31, -4.074, 2.407), (-5.641, -25.58, 3.609), (-29.24, -4.13, 2.517), (-5.621, -25.6, 3.645), (-29.18, -4.19, 2.623), (-5.599, -25.62, 3.681), (-29.11, -4.25, 2.731), (-5.577, -25.64, 3.717), (-5.531, -25.68, 3.787), (-5.555, -25.66, 3.753), (-5.509, -25.7, 3.823), (-28.98, -4.372, 2.945), (-28.91, -4.436, 3.049), (-28.84, -4.5, 3.155), (-5.485, -25.72, 3.857), (-28.77, -4.564, 3.259), (-17.15, -15.12, 3.523), (-5.461, -25.74, 3.891), (-28.7, -4.63, 3.361), (-5.437, -25.76, 3.927), (-28.62, -4.696, 3.463), (-5.413, -25.79, 3.961), (-28.55, -4.764, 3.565), (-5.387, -25.81, 3.995), (-28.47, -4.832, 3.665), (-16.91, -15.34, 3.863), (-5.363, -25.83, 4.027), (-5.337, -25.85, 4.061), (-28.32, -4.974, 3.865), (-5.311, -25.88, 4.095), (-28.24, -5.044, 3.965), (-5.285, -25.9, 4.127), (-28.16, -5.118, 4.061), (-5.259, -25.93, 4.159), (-28.08, -5.19, 4.159), (-5.231, -25.95, 4.191), (28.56, 9.77, -1.217), (28.1, 9.77, 0.04657), (28.04, -5.594, 0.2046), (27.98, 9.77, 0.3626), (27.05, 9.77, 2.531), (26.91, 9.77, 2.835), (27.33, 9.77, 1.917), (26.77, 9.77, 3.139), (26.47, 9.77, 3.743), (29.15, 9.77, -3.059), (29.12, 9.77, -2.959), (27.6, 9.77, 1.297), (28.4, 9.77, -0.7414), (28.34, 9.77, -0.5834), (27.13, -20.96, 2.377), (27.12, -5.594, 2.377), (27.19, -20.96, 2.223), (26.84, 9.77, 2.989), (29.04, -20.96, -2.659), (29.07, -20.96, -2.761), (28.78, 9.77, -1.857), (26.55, -20.96, 3.593), (26.54, -5.594, 3.593), (26.39, -5.594, 3.893), (26.62, -20.96, 3.443), (28.62, -20.96, -1.377), (28.62, -5.594, -1.377), (28.67, -20.96, -1.537), (28.73, -5.594, -1.697), (27.4, -20.96, 1.761), (27.47, -20.96, 1.607), (26.25, 9.77, 4.193), (26.32, 9.77, 4.043), (-24.22, 23.99, 4.191), (-8.969, 22.82, 4.191), (-16.64, -15.58, 4.191), (-6.633, -24.68, 4.191), (29.15, -5.594, -3.059), (-17.58, -14.73, 4.191), (-7.637, 25.14, -3.063), (-24.02, 11.34, -3.063), (-6.945, 25.14, -2.739), (-6.885, 25.14, -2.937), (-6.925, 25.14, -2.655), (-7.027, 25.14, -2.335), (-7.007, 25.14, -2.253), (-6.987, 25.14, -2.171), (-6.967, 25.14, -2.091), (-6.945, 25.14, -2.009), (-7.051, 25.14, -1.689), (-7.029, 25.14, -1.609), (-7.005, 25.14, -1.527), (-6.981, 25.14, -1.447), (-7.069, 25.14, -1.049), (-7.041, 25.14, -0.9694), (-7.015, 25.14, -0.8894), (-6.987, 25.14, -0.8114), (-7.047, 25.14, -0.3374), (-7.077, 25.14, 0.2106), (-7.045, 25.14, 0.2886), (-7.011, 25.14, 0.3646), (-6.941, 25.14, 0.5186), (-6.959, 25.14, 1.059), (-6.975, 25.14, 1.591), (-6.895, 25.14, 1.739), (-6.957, 25.14, 2.711), (-6.913, 25.14, 2.783), (-6.919, 25.14, 3.293), (-6.871, 25.14, 3.361), (-18.37, -14.02, 0.6886), (-18.37, -14.02, -2.939), (-18.36, -14.02, 0.7686), (-18.34, -14.04, 0.8506), (-6.721, 25.14, 3.565), (-18.32, -14.06, 0.9326), (-6.669, 25.14, 3.631), (-18.29, -14.08, 1.015), (-18.27, -14.1, 1.095), (-6.817, 25.14, 3.931), (-18.25, -14.12, 1.177), (-18.37, -14.02, -3.063), (-18.23, -14.14, 1.257), (-18.2, -14.16, 1.337), (-18.18, -14.18, 1.417), (-18.15, -14.21, 1.497), (-6.713, 25.14, 4.061), (-18.1, -14.26, 1.657), (-18.01, -14.34, 1.893), (-17.98, -14.37, 1.971), (-17.95, -14.39, 2.049), (-17.91, -14.42, 2.125), (-17.88, -14.45, 2.203), (-17.85, -14.49, 2.279), (-17.81, -14.52, 2.357), (-17.78, -14.55, 2.433), (-17.74, -14.58, 2.507), (-17.7, -14.62, 2.583), (-17.63, -14.69, 2.733), (-17.55, -14.76, 2.879), (-17.46, -14.83, 3.027), (-17.42, -14.87, 3.099), (-17.38, -14.91, 3.171), (-17.33, -14.95, 3.241), (-17.29, -14.99, 3.313), (-17.2, -15.08, 3.453), (-17.24, -15.03, 3.383), (-17.1, -15.16, 3.593), (-17.06, -15.21, 3.661), (-17.01, -15.25, 3.729), (-16.96, -15.3, 3.797), (-16.85, -15.39, 3.929), (-16.8, -15.44, 3.997), (-16.75, -15.48, 4.061), (-16.7, -15.53, 4.127), (-16.12, -16.06, 4.191), (27.53, -5.594, 1.451), (26.98, -5.594, 2.683), (26.84, -5.594, 2.989), (27.26, -5.594, 2.069), (26.69, -5.594, 3.291), (28.28, -5.594, -0.4254), (29.09, -5.594, -2.859)], [], [(0, 1, 2), (3, 2, 1), (4, 5, 6), (7, 6, 5), (8, 9, 10), (11, 10, 9), (12, 13, 14), (15, 14, 13), (16, 17, 18), (19, 18, 17), (20, 21, 22), (23, 22, 21), (24, 25, 26), (27, 26, 25), (28, 29, 30), (31, 30, 29), (32, 33, 34), (35, 34, 33), (21, 24, 23), (26, 23, 24), (36, 37, 38), (39, 38, 37), (1, 16, 3), (18, 3, 16), (37, 8, 39), (10, 39, 8), (40, 41, 42), (43, 42, 41), (44, 20, 45), (22, 45, 20), (25, 0, 27), (2, 27, 0), (30, 46, 28), (47, 28, 46), (14, 48, 12), (49, 12, 48), (50, 4, 51), (6, 51, 4), (42, 52, 40), (53, 40, 52), (54, 55, 56), (57, 56, 55), (58, 59, 60), (61, 60, 59), (62, 57, 63), (55, 63, 57), (41, 64, 43), (65, 43, 64), (17, 50, 19), (51, 19, 50), (66, 67, 68), (69, 68, 67), (70, 15, 71), (13, 71, 15), (72, 73, 74), (75, 74, 73), (67, 44, 69), (45, 69, 44), (74, 35, 72), (33, 72, 35), (59, 32, 61), (34, 61, 32), (29, 76, 31), (77, 31, 76), (76, 36, 77), (38, 77, 36), (78, 79, 80), (78, 81, 79), (79, 81, 82), (83, 84, 85), (86, 87, 88), (85, 89, 90), (89, 91, 90), (90, 92, 93), (94, 95, 96), (94, 97, 95), (93, 98, 99), (100, 101, 94), (102, 94, 101), (103, 104, 105), (106, 107, 102), (107, 108, 102), (108, 109, 110), (108, 110, 102), (111, 112, 113), (113, 114, 115), (116, 117, 118), (115, 119, 120), (119, 121, 120), (122, 120, 123), (121, 123, 120), (124, 122, 123), (124, 125, 122), (126, 127, 128), (128, 129, 126), (122, 130, 131), (132, 128, 127), (131, 133, 134), (133, 135, 134), (134, 136, 137), (132, 138, 139), (132, 140, 138), (141, 142, 143), (144, 138, 140), (137, 145, 146), (147, 146, 145), (147, 148, 146), (149, 150, 151), (146, 152, 81), (153, 154, 151), (155, 151, 154), (156, 157, 155), (158, 159, 160), (161, 160, 159), (159, 158, 162), (163, 162, 158), (164, 155, 165), (166, 167, 164), (168, 169, 167), (164, 167, 169), (164, 169, 170), (171, 172, 173), (170, 174, 175), (170, 175, 164), (176, 177, 178), (179, 178, 177), (176, 180, 177), (181, 178, 182), (179, 182, 178), (176, 178, 181), (182, 183, 181), (181, 183, 184), (181, 184, 176), (185, 176, 184), (185, 184, 186), (186, 184, 183), (185, 187, 188), (185, 189, 187), (185, 188, 190), (191, 192, 193), (192, 191, 194), (194, 195, 192), (195, 194, 196), (197, 198, 185), (199, 185, 198), (200, 201, 199), (199, 202, 203), (199, 204, 202), (203, 202, 205), (199, 201, 204), (206, 207, 208), (209, 208, 207), (210, 208, 209), (210, 211, 208), (212, 208, 211), (213, 208, 212), (214, 78, 80), (215, 216, 210), (217, 218, 219), (220, 221, 216), (222, 223, 217), (223, 222, 224), (225, 226, 227), (228, 224, 222), (229, 230, 228), (230, 229, 231), (232, 233, 216), (224, 228, 230), (219, 234, 235), (236, 235, 234), (234, 219, 218), (237, 238, 239), (240, 241, 242), (227, 243, 225), (218, 217, 223), (237, 244, 245), (235, 236, 240), (237, 246, 238), (246, 247, 248), (242, 248, 247), (248, 242, 241), (241, 240, 236), (237, 249, 250), (237, 239, 249), (237, 250, 251), (252, 253, 237), (247, 246, 254), (255, 232, 216), (253, 256, 237), (257, 258, 259), (260, 261, 216), (243, 262, 263), (226, 225, 237), (256, 259, 237), (259, 226, 237), (237, 251, 244), (237, 245, 264), (221, 247, 216), (225, 263, 237), (215, 260, 216), (261, 255, 216), (233, 220, 216), (247, 265, 216), (247, 266, 265), (259, 256, 257), (254, 262, 266), (247, 254, 266), (263, 267, 246), (262, 254, 267), (267, 263, 262), (256, 253, 268), (258, 227, 226), (263, 225, 243), (268, 257, 256), (226, 259, 258), (269, 252, 237), (246, 237, 263), (253, 252, 268), (270, 268, 252), (246, 267, 254), (214, 271, 78), (271, 272, 78), (272, 273, 78), (273, 274, 78), (274, 275, 78), (276, 275, 277), (275, 276, 78), (276, 278, 78), (278, 276, 277), (277, 279, 278), (278, 280, 78), (280, 278, 279), (281, 280, 279), (282, 281, 279), (283, 282, 279), (284, 283, 279), (285, 286, 287), (288, 289, 78), (289, 285, 78), (290, 291, 78), (285, 287, 292), (285, 293, 286), (285, 289, 294), (285, 294, 293), (285, 292, 295), (285, 295, 296), (297, 288, 78), (298, 297, 78), (280, 299, 78), (291, 298, 78), (299, 300, 78), (300, 290, 78), (301, 270, 302), (301, 303, 270), (285, 304, 301), (303, 301, 304), (305, 303, 304), (306, 305, 307), (308, 306, 309), (310, 308, 311), (310, 312, 279), (296, 279, 312), (313, 279, 296), (314, 279, 313), (315, 279, 314), (316, 279, 315), (284, 279, 316), (237, 264, 317), (318, 317, 264), (319, 317, 318), (320, 317, 319), (320, 321, 317), (208, 87, 322), (323, 324, 208), (206, 208, 324), (206, 325, 326), (327, 326, 325), (328, 326, 327), (329, 328, 327), (330, 328, 329), (231, 330, 329), (229, 330, 231), (331, 332, 333), (334, 333, 332), (335, 336, 333), (334, 335, 333), (333, 337, 338), (337, 333, 336), (339, 333, 338), (340, 339, 338), (341, 340, 338), (342, 343, 344), (345, 344, 343), (346, 347, 348), (85, 348, 347), (234, 218, 349), (350, 349, 218), (351, 352, 246), (238, 246, 352), (353, 354, 355), (356, 355, 354), (357, 358, 346), (347, 346, 358), (359, 360, 361), (362, 361, 360), (251, 363, 244), (364, 244, 363), (365, 366, 359), (360, 359, 366), (367, 368, 357), (358, 357, 368), (245, 369, 264), (370, 264, 369), (371, 372, 373), (374, 373, 372), (236, 234, 375), (349, 375, 234), (376, 377, 378), (379, 378, 377), (223, 224, 380), (381, 380, 224), (382, 90, 383), (93, 383, 90), (318, 384, 319), (385, 319, 384), (386, 387, 388), (389, 388, 387), (319, 385, 320), (390, 320, 385), (369, 245, 364), (244, 364, 245), (285, 391, 392), (393, 394, 395), (396, 394, 393), (392, 394, 146), (394, 396, 137), (78, 285, 81), (397, 398, 399), (399, 400, 237), (397, 399, 237), (392, 146, 81), (394, 137, 146), (285, 392, 81), (396, 401, 137), (401, 396, 402), (403, 404, 401), (404, 403, 405), (406, 404, 407), (408, 406, 409), (410, 408, 411), (412, 410, 413), (414, 412, 415), (416, 414, 417), (418, 416, 419), (383, 418, 420), (382, 383, 421), (348, 382, 422), (346, 348, 423), (357, 346, 424), (367, 357, 425), (426, 367, 427), (373, 426, 428), (429, 371, 373), (371, 429, 430), (431, 371, 432), (433, 431, 434), (378, 433, 435), (376, 378, 436), (437, 376, 438), (439, 437, 440), (441, 442, 439), (443, 444, 441), (442, 441, 444), (388, 442, 445), (386, 388, 446), (447, 386, 448), (449, 447, 450), (451, 449, 452), (453, 451, 454), (355, 453, 455), (456, 353, 355), (353, 456, 457), (458, 353, 459), (361, 458, 460), (359, 361, 461), (365, 359, 462), (463, 365, 464), (465, 463, 466), (467, 465, 468), (469, 467, 470), (471, 472, 469), (472, 471, 473), (344, 472, 474), (342, 344, 475), (476, 342, 477), (478, 476, 479), (478, 480, 481), (482, 483, 484), (478, 481, 485), (478, 486, 480), (478, 487, 488), (478, 488, 486), (489, 483, 482), (478, 485, 483), (478, 490, 487), (491, 483, 485), (484, 483, 491), (492, 483, 493), (493, 483, 489), (494, 495, 478), (412, 115, 410), (120, 410, 115), (54, 56, 496), (497, 496, 56), (496, 497, 498), (499, 498, 497), (500, 501, 502), (503, 502, 501), (504, 505, 506), (507, 506, 505), (508, 509, 510), (511, 510, 509), (512, 513, 514), (515, 514, 513), (505, 504, 516), (517, 516, 504), (518, 519, 520), (521, 520, 519), (522, 523, 524), (525, 524, 523), (520, 521, 526), (527, 526, 521), (528, 529, 530), (531, 530, 529), (532, 533, 534), (535, 534, 533), (524, 525, 536), (537, 536, 525), (536, 537, 532), (533, 532, 537), (538, 539, 528), (529, 528, 539), (530, 531, 540), (541, 540, 531), (516, 517, 508), (509, 508, 517), (526, 527, 542), (543, 542, 527), (544, 545, 546), (547, 546, 545), (341, 548, 340), (340, 549, 339), (339, 550, 333), (333, 551, 534), (534, 552, 532), (552, 534, 551), (532, 553, 536), (536, 554, 524), (524, 555, 522), (555, 524, 554), (522, 556, 502), (502, 557, 500), (557, 502, 556), (500, 558, 559), (559, 560, 540), (540, 561, 530), (530, 562, 528), (528, 563, 538), (563, 528, 562), (538, 564, 542), (542, 565, 526), (565, 542, 564), (526, 566, 520), (520, 567, 518), (518, 568, 510), (510, 569, 508), (508, 570, 516), (516, 571, 505), (505, 572, 507), (507, 573, 514), (512, 514, 573), (574, 512, 575), (576, 574, 577), (578, 576, 579), (578, 580, 581), (582, 581, 580), (583, 581, 582), (584, 583, 585), (586, 584, 587), (588, 586, 589), (590, 588, 591), (592, 590, 593), (594, 592, 595), (596, 594, 597), (598, 596, 599), (600, 598, 601), (602, 600, 603), (604, 602, 605), (606, 604, 607), (608, 606, 609), (610, 608, 611), (612, 610, 613), (614, 612, 615), (616, 614, 617), (618, 616, 619), (620, 618, 621), (498, 620, 622), (496, 498, 623), (58, 63, 47), (59, 58, 48), (47, 48, 58), (32, 59, 14), (54, 37, 36), (54, 9, 8), (63, 55, 28), (28, 47, 63), (33, 32, 15), (72, 33, 70), (15, 70, 33), (14, 15, 32), (48, 14, 59), (54, 36, 76), (54, 8, 37), (54, 53, 9), (54, 41, 40), (54, 40, 53), (55, 54, 29), (29, 28, 55), (76, 29, 54), (54, 64, 41), (73, 72, 624), (70, 624, 72), (54, 545, 544), (54, 544, 625), (54, 626, 545), (573, 623, 575), (54, 623, 626), (579, 623, 580), (54, 496, 623), (54, 24, 21), (54, 625, 627), (54, 66, 628), (54, 21, 20), (54, 25, 24), (54, 1, 0), (54, 0, 25), (54, 629, 630), (54, 628, 64), (54, 67, 66), (54, 44, 67), (54, 20, 44), (54, 17, 16), (54, 630, 5), (54, 631, 629), (54, 632, 631), (54, 627, 632), (54, 16, 1), (54, 50, 17), (54, 4, 50), (54, 5, 4), (570, 623, 571), (571, 623, 572), (552, 623, 553), (613, 623, 615), (569, 623, 570), (575, 623, 577), (577, 623, 579), (580, 623, 582), (572, 623, 573), (611, 623, 613), (553, 623, 554), (549, 623, 550), (557, 623, 558), (555, 623, 556), (619, 623, 621), (615, 623, 617), (551, 623, 552), (601, 623, 603), (609, 623, 611), (550, 623, 551), (621, 623, 622), (617, 623, 619), (548, 623, 549), (563, 623, 564), (554, 623, 555), (591, 623, 593), (595, 623, 597), (607, 623, 609), (564, 623, 565), (556, 623, 557), (603, 623, 605), (605, 623, 607), (593, 623, 595), (560, 623, 561), (585, 623, 587), (567, 623, 568), (558, 623, 560), (562, 623, 563), (568, 623, 569), (565, 623, 566), (582, 623, 585), (587, 623, 589), (589, 623, 591), (566, 623, 567), (597, 623, 599), (599, 623, 601), (561, 623, 562), (625, 544, 633), (546, 633, 544), (627, 625, 634), (633, 634, 625), (629, 631, 635), (636, 635, 631), (632, 627, 637), (634, 637, 627), (630, 629, 638), (635, 638, 629), (631, 632, 636), (637, 636, 632), (5, 630, 7), (638, 7, 630), (628, 66, 639), (68, 639, 66), (48, 47, 49), (46, 49, 47), (52, 11, 53), (9, 53, 11), (64, 628, 65), (639, 65, 628), (73, 624, 75), (640, 75, 624), (624, 70, 640), (71, 640, 70), (60, 62, 58), (63, 58, 62), (534, 535, 333), (331, 333, 535), (540, 541, 559), (641, 559, 541), (502, 503, 522), (523, 522, 503), (542, 543, 538), (539, 538, 543), (514, 515, 507), (506, 507, 515), (510, 511, 518), (519, 518, 511), (574, 642, 512), (513, 512, 642), (559, 641, 500), (501, 500, 641), (545, 626, 547), (623, 547, 626), (341, 547, 623), (338, 547, 341), (584, 643, 583), (644, 583, 643), (583, 644, 581), (645, 581, 644), (646, 576, 647), (578, 647, 576), (576, 646, 574), (642, 574, 646), (648, 586, 649), (588, 649, 586), (581, 645, 578), (647, 578, 645), (650, 594, 651), (596, 651, 594), (652, 608, 653), (610, 653, 608), (498, 499, 620), (654, 620, 499), (600, 655, 598), (656, 598, 655), (657, 616, 658), (618, 658, 616), (658, 618, 654), (620, 654, 618), (614, 659, 612), (660, 612, 659), (594, 650, 592), (661, 592, 650), (616, 657, 614), (659, 614, 657), (651, 596, 656), (598, 656, 596), (590, 662, 588), (649, 588, 662), (606, 663, 604), (664, 604, 663), (665, 602, 664), (604, 664, 602), (586, 648, 584), (643, 584, 648), (662, 590, 661), (592, 661, 590), (608, 652, 606), (663, 606, 652), (602, 665, 600), (655, 600, 665), (612, 660, 610), (653, 610, 660), (666, 667, 668), (669, 670, 666), (208, 88, 87), (671, 128, 672), (673, 674, 86), (94, 86, 674), (92, 675, 93), (96, 100, 94), (98, 676, 99), (104, 99, 105), (676, 105, 99), (677, 106, 102), (103, 678, 104), (679, 118, 680), (104, 111, 113), (118, 102, 110), (679, 116, 118), (114, 681, 115), (117, 682, 118), (682, 683, 684), (682, 684, 118), (128, 118, 684), (671, 685, 128), (685, 129, 128), (102, 686, 677), (102, 101, 686), (130, 687, 131), (133, 131, 687), (132, 688, 140), (132, 689, 688), (136, 690, 137), (139, 691, 132), (151, 132, 691), (692, 149, 151), (94, 693, 97), (94, 674, 693), (153, 150, 694), (151, 150, 153), (695, 81, 152), (696, 697, 208), (673, 86, 698), (157, 699, 155), (699, 700, 155), (700, 165, 155), (701, 702, 703), (702, 701, 704), (704, 705, 702), (176, 164, 175), (160, 161, 706), (707, 706, 161), (706, 707, 708), (709, 708, 707), (710, 711, 709), (708, 709, 711), (712, 713, 710), (711, 710, 713), (712, 193, 713), (193, 712, 191), (190, 197, 185), (714, 715, 716), (717, 718, 714), (410, 120, 408), (122, 408, 120), (458, 719, 353), (354, 353, 719), (720, 721, 722), (723, 724, 725), (726, 720, 724), (727, 723, 728), (724, 723, 726), (725, 728, 723), (728, 725, 729), (730, 731, 732), (733, 734, 730), (735, 666, 736), (737, 738, 739), (740, 735, 738), (738, 737, 740), (741, 742, 743), (744, 737, 745), (670, 742, 736), (736, 739, 738), (739, 745, 737), (745, 739, 741), (742, 741, 739), (739, 736, 742), (743, 132, 741), (741, 132, 745), (738, 735, 736), (439, 746, 437), (747, 437, 746), (731, 714, 748), (749, 185, 750), (751, 701, 703), (752, 753, 239), (249, 239, 753), (224, 230, 381), (754, 381, 230), (442, 755, 439), (746, 439, 755), (408, 122, 406), (131, 406, 122), (378, 379, 433), (756, 433, 379), (414, 113, 412), (115, 412, 113), (757, 758, 759), (760, 761, 762), (763, 757, 761), (761, 760, 763), (762, 764, 760), (765, 766, 767), (768, 767, 766), (163, 751, 162), (703, 162, 751), (195, 196, 769), (769, 196, 770), (218, 223, 350), (380, 350, 223), (758, 720, 771), (772, 102, 773), (774, 481, 480), (481, 774, 775), (667, 757, 776), (777, 128, 778), (778, 779, 777), (780, 779, 781), (482, 782, 783), (782, 482, 484), (293, 294, 784), (785, 784, 294), (260, 215, 786), (787, 786, 215), (235, 240, 788), (789, 788, 240), (790, 791, 792), (793, 794, 795), (796, 797, 798), (796, 798, 799), (797, 800, 801), (797, 801, 802), (802, 798, 797), (800, 803, 804), (790, 796, 791), (805, 790, 806), (792, 806, 790), (796, 799, 807), (793, 808, 809), (807, 791, 796), (803, 810, 811), (810, 812, 813), (800, 795, 801), (813, 811, 810), (804, 795, 800), (801, 795, 794), (811, 804, 803), (806, 814, 805), (815, 816, 808), (817, 818, 819), (809, 808, 816), (808, 820, 815), (795, 808, 793), (821, 819, 818), (821, 815, 820), (820, 819, 821), (822, 805, 814), (823, 822, 814), (784, 822, 823), (775, 774, 824), (774, 825, 782), (824, 826, 775), (825, 827, 783), (825, 785, 827), (782, 824, 774), (828, 829, 830), (784, 785, 822), (783, 782, 825), (829, 783, 831), (825, 822, 785), (831, 830, 829), (831, 783, 827), (829, 817, 819), (828, 817, 829), (232, 255, 832), (833, 832, 255), (721, 317, 834), (835, 836, 837), (837, 86, 835), (286, 293, 823), (784, 823, 293), (838, 839, 279), (310, 279, 839), (824, 484, 491), (484, 824, 782), (265, 840, 216), (841, 216, 840), (233, 232, 842), (832, 842, 232), (237, 317, 397), (721, 397, 317), (720, 397, 721), (758, 397, 720), (757, 397, 758), (667, 397, 757), (666, 397, 667), (735, 397, 666), (843, 397, 735), (715, 397, 843), (714, 397, 715), (731, 397, 714), (730, 397, 731), (715, 843, 844), (845, 164, 846), (363, 251, 847), (250, 847, 251), (848, 849, 850), (851, 850, 849), (701, 730, 704), (704, 730, 852), (751, 730, 701), (852, 853, 854), (852, 730, 853), (855, 852, 856), (854, 856, 852), (734, 853, 730), (857, 853, 734), (163, 730, 751), (158, 730, 163), (397, 730, 158), (769, 338, 858), (859, 338, 860), (767, 768, 861), (862, 863, 338), (860, 338, 769), (397, 711, 713), (862, 338, 859), (642, 864, 513), (864, 539, 543), (513, 864, 515), (515, 864, 506), (504, 864, 517), (506, 864, 504), (643, 864, 644), (644, 864, 645), (645, 864, 647), (648, 864, 643), (646, 864, 642), (647, 864, 646), (864, 543, 527), (864, 529, 539), (864, 541, 531), (864, 531, 529), (509, 864, 511), (517, 864, 509), (511, 864, 519), (864, 527, 521), (521, 519, 864), (653, 864, 652), (652, 864, 663), (651, 864, 650), (650, 864, 661), (661, 864, 662), (663, 864, 664), (649, 864, 648), (397, 334, 332), (662, 864, 649), (664, 864, 665), (665, 864, 655), (656, 864, 651), (864, 641, 541), (655, 864, 656), (864, 535, 533), (864, 503, 501), (864, 533, 537), (864, 331, 535), (864, 501, 641), (864, 397, 331), (397, 708, 711), (332, 331, 397), (334, 195, 335), (397, 195, 334), (864, 523, 503), (864, 525, 523), (864, 537, 525), (397, 706, 708), (397, 158, 160), (397, 160, 706), (397, 192, 195), (397, 193, 192), (397, 713, 193), (769, 858, 195), (335, 858, 336), (335, 195, 858), (337, 858, 338), (336, 858, 337), (660, 864, 653), (659, 864, 660), (657, 864, 659), (658, 864, 657), (654, 864, 658), (499, 864, 654), (865, 478, 495), (865, 866, 478), (56, 478, 866), (57, 478, 56), (62, 478, 57), (60, 478, 62), (61, 478, 60), (34, 478, 61), (35, 478, 34), (74, 478, 35), (75, 478, 74), (490, 478, 75), (199, 203, 768), (205, 768, 203), (857, 768, 853), (867, 767, 868), (492, 867, 869), (547, 338, 863), (870, 871, 547), (872, 873, 874), (872, 490, 871), (875, 873, 872), (490, 547, 873), (876, 873, 547), (546, 547, 490), (633, 546, 490), (634, 633, 490), (637, 634, 490), (636, 637, 490), (635, 636, 490), (638, 635, 490), (7, 638, 490), (6, 7, 490), (51, 6, 490), (19, 51, 490), (18, 19, 490), (3, 18, 490), (2, 3, 490), (27, 2, 490), (26, 27, 490), (23, 26, 490), (22, 23, 490), (45, 22, 490), (69, 45, 490), (68, 69, 490), (639, 68, 490), (65, 639, 490), (43, 65, 490), (42, 43, 490), (52, 42, 490), (11, 52, 490), (10, 11, 490), (39, 10, 490), (38, 39, 490), (77, 38, 490), (31, 77, 490), (30, 31, 490), (46, 30, 490), (49, 46, 490), (12, 49, 490), (13, 12, 490), (71, 13, 490), (640, 71, 490), (75, 640, 490), (877, 852, 878), (852, 855, 878), (856, 878, 855), (879, 880, 881), (879, 882, 880), (883, 879, 884), (885, 879, 886), (194, 191, 887), (888, 889, 890), (891, 892, 887), (893, 879, 891), (840, 894, 841), (884, 879, 893), (895, 879, 896), (895, 896, 897), (896, 879, 885), (892, 891, 879), (881, 880, 898), (879, 881, 899), (898, 879, 899), (886, 879, 900), (900, 879, 898), (770, 194, 892), (196, 194, 770), (191, 712, 901), (884, 893, 902), (902, 903, 904), (902, 901, 712), (883, 884, 905), (887, 892, 194), (901, 887, 191), (887, 901, 891), (905, 906, 883), (905, 884, 904), (893, 891, 901), (907, 888, 839), (907, 839, 838), (888, 908, 889), (909, 895, 910), (890, 839, 888), (911, 907, 912), (913, 911, 914), (915, 850, 765), (912, 914, 911), (907, 838, 916), (916, 912, 907), (896, 917, 918), (919, 920, 921), (918, 897, 896), (886, 922, 923), (896, 924, 917), (896, 885, 924), (888, 909, 908), (910, 908, 909), (895, 897, 925), (925, 910, 895), (914, 926, 913), (850, 851, 894), (894, 765, 850), (841, 894, 851), (885, 923, 927), (928, 916, 838), (919, 929, 930), (928, 931, 929), (921, 929, 919), (915, 921, 920), (930, 929, 931), (765, 921, 915), (880, 882, 900), (900, 898, 880), (886, 900, 882), (898, 899, 881), (885, 886, 923), (840, 932, 922), (922, 894, 840), (882, 922, 886), (923, 922, 932), (902, 933, 903), (927, 924, 885), (902, 904, 884), (789, 903, 933), (901, 902, 893), (929, 916, 928), (765, 894, 766), (922, 766, 894), (882, 766, 922), (934, 766, 882), (766, 935, 878), (935, 936, 937), (766, 936, 935), (766, 934, 936), (161, 384, 370), (709, 707, 363), (707, 161, 369), (707, 369, 364), (786, 787, 938), (161, 385, 384), (159, 939, 390), (370, 369, 161), (710, 709, 847), (710, 847, 753), (161, 159, 385), (940, 941, 942), (363, 847, 709), (364, 363, 707), (943, 944, 945), (390, 385, 159), (159, 162, 939), (710, 753, 752), (162, 945, 939), (937, 946, 702), (702, 705, 937), (878, 937, 877), (703, 702, 946), (877, 937, 705), (162, 703, 947), (947, 945, 162), (380, 381, 948), (946, 947, 703), (946, 937, 936), (752, 352, 710), (949, 948, 381), (945, 950, 951), (942, 786, 940), (942, 941, 833), (832, 833, 941), (952, 938, 787), (938, 940, 786), (943, 949, 953), (939, 945, 944), (936, 934, 946), (947, 946, 934), (954, 938, 955), (934, 954, 947), (937, 878, 935), (955, 938, 952), (955, 956, 954), (945, 949, 943), (381, 754, 949), (945, 947, 950), (947, 954, 950), (950, 954, 956), (349, 350, 957), (957, 948, 958), (949, 959, 960), (953, 949, 754), (380, 957, 350), (951, 961, 945), (948, 957, 380), (962, 958, 948), (948, 949, 963), (948, 963, 962), (949, 945, 961), (949, 961, 959), (960, 963, 949), (958, 964, 957), (954, 934, 882), (938, 954, 882), (940, 938, 882), (879, 940, 882), (941, 940, 879), (883, 941, 879), (843, 735, 965), (966, 967, 968), (968, 155, 966), (852, 877, 705), (705, 704, 852), (829, 819, 489), (493, 489, 819), (909, 969, 895), (888, 790, 909), (907, 790, 888), (911, 790, 907), (796, 790, 911), (913, 796, 911), (926, 796, 913), (797, 796, 926), (800, 797, 926), (803, 800, 926), (810, 803, 926), (812, 810, 926), (921, 970, 820), (929, 921, 820), (916, 929, 820), (912, 916, 820), (808, 912, 820), (914, 912, 808), (926, 914, 808), (795, 926, 808), (804, 926, 795), (811, 926, 804), (813, 926, 811), (812, 926, 813), (266, 932, 265), (840, 265, 932), (270, 925, 268), (897, 268, 925), (314, 799, 315), (798, 315, 799), (227, 924, 243), (927, 243, 924), (298, 291, 828), (817, 828, 291), (971, 972, 919), (920, 919, 972), (487, 805, 488), (822, 488, 805), (825, 486, 822), (488, 822, 486), (291, 290, 817), (818, 817, 290), (849, 216, 851), (841, 851, 216), (828, 830, 298), (297, 298, 830), (221, 220, 905), (906, 905, 220), (315, 798, 316), (802, 316, 798), (491, 826, 824), (826, 491, 485), (306, 308, 889), (890, 889, 308), (973, 971, 930), (919, 930, 971), (467, 974, 465), (975, 465, 974), (247, 221, 904), (905, 904, 221), (964, 219, 788), (235, 788, 219), (308, 310, 890), (839, 890, 310), (286, 823, 287), (814, 287, 823), (209, 955, 210), (952, 210, 955), (862, 892, 879), (892, 862, 859), (472, 976, 469), (977, 469, 976), (972, 978, 920), (915, 920, 978), (463, 979, 365), (366, 365, 979), (283, 794, 282), (793, 282, 794), (299, 280, 815), (816, 815, 280), (313, 807, 314), (799, 314, 807), (373, 374, 426), (980, 426, 374), (770, 860, 769), (770, 892, 860), (859, 860, 892), (280, 281, 816), (809, 816, 281), (228, 963, 229), (960, 229, 963), (290, 300, 818), (821, 818, 300), (294, 289, 785), (827, 785, 289), (300, 299, 821), (815, 821, 299), (933, 957, 964), (788, 933, 964), (789, 933, 788), (883, 832, 941), (842, 832, 883), (906, 842, 883), (469, 977, 467), (974, 467, 977), (220, 233, 906), (842, 906, 233), (284, 801, 283), (794, 283, 801), (874, 895, 969), (863, 895, 874), (870, 863, 873), (873, 875, 874), (863, 874, 871), (873, 876, 870), (871, 873, 863), (918, 257, 897), (268, 897, 257), (437, 747, 376), (377, 376, 747), (257, 918, 258), (917, 258, 918), (910, 303, 908), (305, 908, 303), (831, 827, 288), (289, 288, 827), (476, 981, 342), (343, 342, 981), (806, 292, 814), (287, 814, 292), (217, 958, 222), (962, 222, 958), (712, 710, 352), (351, 712, 352), (902, 712, 351), (933, 349, 957), (375, 349, 933), (982, 375, 933), (983, 982, 933), (902, 983, 933), (351, 983, 902), (222, 962, 228), (963, 228, 962), (775, 485, 481), (485, 775, 826), (453, 171, 451), (984, 451, 171), (262, 923, 266), (932, 266, 923), (288, 297, 831), (830, 831, 297), (282, 793, 281), (809, 281, 793), (825, 480, 486), (480, 825, 774), (255, 261, 833), (942, 833, 261), (930, 931, 973), (985, 973, 931), (449, 986, 447), (987, 447, 986), (328, 961, 326), (951, 326, 961), (478, 483, 476), (981, 476, 483), (258, 917, 227), (924, 227, 917), (783, 829, 482), (489, 482, 829), (242, 247, 903), (904, 903, 247), (820, 988, 492), (820, 970, 988), (867, 492, 988), (767, 867, 765), (261, 260, 942), (786, 942, 260), (229, 960, 330), (959, 330, 960), (792, 295, 806), (292, 806, 295), (805, 487, 790), (490, 790, 487), (344, 345, 472), (976, 472, 345), (279, 277, 838), (928, 838, 277), (303, 910, 270), (925, 270, 910), (295, 792, 296), (791, 296, 792), (416, 104, 414), (113, 414, 104), (404, 134, 401), (137, 401, 134), (819, 820, 493), (492, 493, 820), (329, 943, 231), (953, 231, 943), (768, 766, 878), (878, 856, 768), (348, 85, 382), (90, 382, 85), (451, 984, 449), (986, 449, 984), (320, 390, 325), (939, 325, 390), (361, 362, 458), (719, 458, 362), (264, 370, 318), (384, 318, 370), (215, 210, 787), (952, 787, 210), (982, 983, 241), (248, 241, 983), (326, 951, 206), (950, 206, 951), (388, 389, 442), (755, 442, 389), (330, 959, 328), (961, 328, 959), (406, 131, 404), (134, 404, 131), (431, 141, 371), (372, 371, 141), (447, 987, 386), (387, 386, 987), (931, 928, 985), (277, 985, 928), (355, 356, 453), (171, 453, 356), (325, 939, 327), (944, 327, 939), (433, 756, 431), (141, 431, 756), (240, 242, 789), (903, 789, 242), (426, 980, 367), (368, 367, 980), (383, 93, 418), (99, 418, 93), (241, 236, 982), (375, 982, 236), (418, 99, 416), (104, 416, 99), (862, 879, 863), (895, 863, 879), (847, 250, 753), (249, 753, 250), (206, 950, 207), (956, 207, 950), (296, 791, 313), (807, 313, 791), (352, 752, 238), (239, 238, 752), (983, 351, 248), (246, 248, 351), (327, 944, 329), (943, 329, 944), (978, 848, 915), (850, 915, 848), (306, 889, 305), (908, 305, 889), (316, 802, 284), (801, 284, 802), (465, 975, 463), (979, 463, 975), (243, 927, 262), (923, 262, 927), (207, 956, 209), (955, 209, 956), (219, 964, 217), (958, 217, 964), (230, 231, 754), (953, 754, 231), (82, 81, 695), (695, 989, 82), (990, 208, 213), (696, 208, 990), (991, 83, 85), (992, 83, 991), (347, 991, 85), (993, 994, 347), (358, 993, 347), (995, 996, 358), (368, 995, 358), (997, 998, 368), (997, 999, 998), (1000, 999, 997), (980, 997, 368), (132, 127, 1001), (132, 1001, 689), (1002, 689, 1001), (1001, 127, 1002), (1003, 1004, 980), (1003, 980, 1005), (374, 1005, 980), (1006, 1007, 374), (372, 1006, 374), (1008, 1009, 372), (141, 1008, 372), (756, 142, 141), (1010, 1011, 756), (379, 1010, 756), (1012, 1013, 1014), (1012, 1015, 1013), (1014, 1013, 379), (151, 1016, 692), (1015, 692, 1016), (692, 1015, 1012), (1013, 1017, 379), (377, 1014, 379), (1018, 1019, 377), (747, 1018, 377), (747, 1020, 1021), (1021, 1020, 1022), (747, 746, 1020), (1020, 746, 1023), (1024, 1023, 746), (755, 1024, 746), (156, 155, 1025), (1026, 755, 1027), (153, 1028, 154), (1029, 1028, 1027), (1030, 1027, 755), (1029, 1027, 1030), (1025, 154, 1028), (389, 1030, 755), (1031, 1032, 389), (387, 1031, 389), (1033, 1034, 387), (987, 1033, 387), (1035, 1036, 987), (1035, 1037, 1036), (986, 1035, 987), (164, 1038, 166), (1039, 1040, 1041), (1040, 166, 1038), (166, 1040, 1039), (1041, 1042, 986), (1041, 986, 1043), (986, 984, 1043), (1044, 1043, 984), (984, 1045, 1044), (1046, 167, 166), (171, 1045, 984), (168, 1047, 169), (171, 356, 172), (172, 356, 1048), (172, 1048, 168), (1049, 1048, 356), (1049, 168, 1048), (354, 1049, 356), (180, 176, 1050), (1051, 1052, 354), (1051, 354, 1053), (719, 1053, 354), (1054, 1055, 719), (719, 362, 1054), (1056, 1054, 362), (1057, 1056, 362), (360, 1057, 362), (1058, 1059, 360), (360, 366, 1058), (1058, 366, 1060), (183, 189, 186), (185, 186, 189), (1061, 1060, 366), (1061, 366, 1062), (979, 1063, 1062), (1062, 366, 979), (1064, 1063, 979), (975, 1064, 979), (975, 1065, 1066), (1066, 1064, 975), (974, 1065, 975), (394, 1067, 395), (1067, 394, 392), (1067, 392, 391), (398, 397, 1068), (402, 396, 1069), (1070, 1068, 1071), (397, 1071, 1068), (401, 1072, 403), (1070, 403, 1072), (1073, 1074, 1075), (974, 1074, 1073), (977, 1074, 974), (1071, 397, 1076), (407, 404, 405), (1077, 1078, 1079), (977, 976, 1077), (1077, 976, 1080), (1080, 976, 1081), (1077, 1079, 977), (1076, 397, 1082), (409, 406, 1083), (1082, 397, 1084), (411, 408, 1085), (200, 199, 1086), (1084, 397, 1087), (413, 410, 1088), (1089, 1090, 285), (400, 269, 237), (1087, 397, 1091), (415, 412, 1092), (1091, 397, 1093), (417, 414, 1094), (1093, 397, 1095), (419, 416, 1096), (1081, 976, 1097), (345, 1097, 976), (397, 1098, 1099), (397, 1099, 1095), (420, 418, 1100), (1101, 1102, 345), (343, 1101, 345), (421, 383, 1103), (1104, 1105, 1106), (343, 1105, 1104), (343, 981, 1105), (981, 1107, 1108), (1108, 1105, 981), (1098, 397, 1109), (382, 1110, 422), (1111, 422, 1110), (483, 1107, 981), (1109, 397, 1112), (423, 348, 1113), (1114, 1112, 1115), (397, 1115, 1112), (424, 346, 1116), (205, 861, 768), (1117, 1118, 1119), (1117, 1119, 483), (1115, 397, 1120), (357, 1121, 425), (1122, 425, 1121), (1120, 397, 1123), (427, 367, 1124), (1123, 397, 1125), (428, 426, 1126), (1125, 397, 1127), (429, 373, 1128), (1127, 397, 1129), (432, 371, 430), (1129, 397, 1130), (434, 431, 1131), (1130, 397, 1132), (435, 433, 1133), (1132, 397, 1134), (436, 378, 1135), (1134, 397, 1136), (438, 376, 1137), (1136, 397, 1138), (440, 437, 1139), (1138, 397, 1140), (441, 439, 1141), (1140, 397, 1142), (442, 444, 445), (443, 445, 444), (1142, 397, 1143), (446, 388, 1144), (1145, 1143, 1146), (397, 1146, 1143), (386, 1147, 448), (1145, 448, 1147), (1146, 397, 1148), (450, 447, 1149), (1150, 1148, 1151), (397, 1151, 1148), (452, 449, 1152), (1151, 397, 1153), (454, 451, 1154), (1153, 397, 1155), (455, 453, 1156), (1155, 397, 1157), (456, 355, 1158), (1157, 397, 1159), (459, 353, 457), (397, 1160, 1161), (397, 1161, 1159), (397, 1162, 1160), (460, 458, 1163), (461, 361, 1164), (462, 359, 1165), (1162, 397, 1166), (365, 1167, 464), (1168, 464, 1167), (1166, 397, 1169), (466, 463, 1170), (1169, 397, 1171), (468, 465, 1172), (1171, 397, 1173), (470, 467, 1174), (1173, 397, 1175), (471, 469, 1176), (1177, 1175, 1178), (397, 1178, 1175), (474, 472, 473), (1178, 397, 1179), (475, 344, 1180), (1179, 397, 1181), (477, 342, 1182), (1181, 397, 1183), (479, 476, 1184), (1183, 397, 1185), (494, 478, 1186), (1185, 397, 1187), (864, 1187, 397), (763, 760, 776), (776, 757, 763), (118, 128, 777), (729, 836, 835), (835, 86, 729), (86, 94, 728), (726, 723, 771), (771, 720, 726), (94, 102, 772), (736, 666, 670), (132, 151, 745), (1188, 773, 102), (102, 118, 764), (781, 779, 668), (778, 128, 1189), (1189, 779, 778), (779, 1189, 1190), (1190, 668, 779), (128, 132, 1191), (740, 737, 965), (965, 735, 740), (151, 155, 968), (1192, 846, 164), (164, 176, 1193), (1194, 967, 966), (966, 155, 1194), (155, 164, 845), (748, 714, 718), (1195, 176, 749), (185, 749, 176), (1196, 750, 185), (199, 1196, 185), (834, 317, 321), (87, 86, 837), (322, 87, 1197), (1198, 1197, 87), (668, 667, 781), (780, 781, 667), (745, 151, 744), (1199, 744, 151), (764, 118, 1200), (1201, 1200, 118), (743, 742, 1191), (1191, 132, 743), (1202, 1203, 716), (716, 715, 1202), (1202, 715, 1204), (1204, 1203, 1202), (1193, 176, 1205), (1195, 1205, 176), (1206, 836, 722), (722, 721, 1206), (1206, 721, 1207), (1207, 836, 1206), (728, 94, 727), (1208, 727, 94), (1209, 1210, 732), (732, 731, 1209), (1196, 1210, 750), (1210, 1196, 1211), (1211, 732, 1210), (1209, 731, 1212), (1212, 1210, 1209), (750, 1210, 749), (1213, 1214, 759), (759, 758, 1213), (1213, 758, 1215), (1215, 1214, 1213), (773, 1214, 772), (1214, 1215, 1216), (1216, 772, 1214), (772, 1216, 1208), (1208, 94, 772), (844, 843, 1217), (1218, 1217, 843), (1219, 857, 1220), (1220, 199, 1219), (1219, 768, 857), (199, 768, 1219), (1117, 483, 1221), (1222, 868, 767), (1223, 864, 1224), (499, 1224, 864), (1225, 320, 322), (322, 323, 208), (322, 320, 323), (325, 323, 320), (323, 325, 324), (206, 324, 325), (252, 302, 270), (205, 1117, 1222), (497, 866, 865), (1222, 1221, 868), (499, 1223, 1224), (499, 1226, 1223), (1221, 1222, 1117), (865, 499, 497), (869, 867, 868), (866, 497, 56), (499, 865, 1226), (1227, 848, 214), (271, 214, 978), (848, 978, 214), (972, 271, 978), (301, 1089, 285), (271, 972, 272), (971, 272, 972), (304, 307, 305), (272, 971, 273), (973, 273, 971), (304, 285, 307), (307, 309, 306), (273, 973, 274), (985, 274, 973), (274, 985, 275), (277, 275, 985), (307, 285, 309), (285, 311, 309), (308, 309, 311), (311, 1228, 310), (312, 310, 1228), (296, 312, 285), (311, 285, 1228), (312, 1228, 285), (868, 1221, 483), (1229, 1230, 695), (989, 695, 1230), (88, 698, 86), (88, 208, 697), (1230, 1229, 673), (1231, 673, 1229), (695, 152, 1229), (152, 146, 148), (673, 1231, 674), (1232, 1231, 147), (1229, 147, 1231), (147, 1229, 148), (152, 148, 1229), (88, 1230, 698), (673, 698, 1230), (147, 145, 1232), (145, 137, 690), (1231, 1232, 97), (1233, 97, 1232), (1232, 136, 1233), (136, 134, 135), (97, 1233, 95), (1234, 95, 1233), (136, 1232, 690), (145, 690, 1232), (95, 1234, 96), (1235, 96, 1234), (1233, 133, 1234), (133, 1233, 135), (136, 135, 1233), (1235, 1236, 100), (1235, 124, 1236), (124, 1235, 125), (100, 96, 1235), (1234, 130, 1235), (130, 122, 125), (130, 1234, 687), (133, 687, 1234), (100, 1236, 101), (1237, 1236, 124), (1231, 97, 693), (693, 674, 1231), (130, 125, 1235), (124, 123, 1237), (1236, 1237, 677), (1238, 677, 1237), (1237, 119, 1238), (119, 115, 681), (677, 1238, 106), (1239, 106, 1238), (119, 1237, 121), (123, 121, 1237), (1239, 1240, 107), (114, 112, 1239), (1239, 1238, 114), (114, 113, 112), (106, 1239, 107), (114, 1238, 681), (119, 681, 1238), (107, 1240, 108), (109, 108, 1240), (1239, 111, 1240), (111, 104, 678), (111, 1239, 112), (1241, 109, 103), (1240, 103, 109), (110, 680, 118), (1236, 677, 686), (686, 101, 1236), (103, 1240, 678), (111, 678, 1240), (103, 105, 1241), (109, 1241, 679), (1241, 676, 98), (98, 1242, 1241), (1242, 98, 675), (679, 1241, 1242), (98, 93, 675), (679, 1242, 116), (116, 1242, 1243), (1243, 117, 116), (105, 676, 1241), (1242, 92, 1243), (92, 90, 91), (1244, 117, 1243), (92, 1242, 675), (117, 1244, 682), (1244, 683, 682), (89, 84, 1244), (1243, 89, 1244), (89, 85, 84), (110, 109, 680), (679, 680, 109), (89, 1243, 91), (92, 91, 1243), (684, 672, 128), (992, 683, 83), (1244, 83, 683), (853, 768, 854), (856, 854, 768), (83, 1244, 84), (1227, 696, 990), (989, 1227, 79), (79, 82, 989), (80, 79, 1227), (1227, 989, 696), (1230, 696, 989), (214, 80, 1227), (848, 1227, 990), (991, 347, 994), (683, 992, 671), (1245, 671, 992), (992, 993, 1245), (993, 358, 996), (1245, 685, 671), (999, 1245, 995), (685, 1245, 999), (993, 992, 994), (991, 994, 992), (995, 368, 998), (995, 998, 999), (685, 999, 129), (999, 1000, 129), (126, 129, 1000), (995, 1245, 996), (993, 996, 1245), (1002, 126, 1000), (997, 980, 1004), (684, 683, 672), (671, 672, 683), (126, 1002, 127), (1246, 1002, 1003), (1003, 1000, 1004), (1000, 1003, 1002), (868, 483, 869), (492, 869, 483), (997, 1004, 1000), (1002, 1246, 689), (1247, 689, 1246), (1003, 1005, 1246), (1005, 374, 1007), (1246, 1006, 1247), (1006, 372, 1009), (689, 1247, 688), (1248, 688, 1247), (1006, 1246, 1007), (1005, 1007, 1246), (688, 1248, 140), (144, 140, 1248), (1247, 1008, 1248), (1008, 141, 143), (1008, 1247, 1009), (1006, 1009, 1247), (1248, 142, 144), (142, 756, 1011), (142, 1011, 144), (144, 1249, 138), (142, 1248, 143), (1008, 143, 1248), (138, 1249, 139), (1015, 139, 1249), (144, 1010, 1249), (1010, 379, 1017), (1010, 144, 1011), (1016, 691, 1015), (151, 691, 1016), (139, 1015, 691), (1249, 1013, 1015), (1013, 1249, 1017), (1010, 1017, 1249), (1014, 377, 1019), (692, 1012, 1022), (1012, 1014, 1019), (692, 1022, 149), (1021, 1018, 747), (1022, 1018, 1021), (149, 1022, 1250), (1012, 1018, 1022), (1018, 1012, 1019), (1022, 1020, 1250), (149, 1250, 150), (694, 150, 1250), (1250, 1024, 694), (1024, 755, 1026), (1028, 153, 694), (1024, 1250, 1023), (1020, 1023, 1250), (154, 1025, 155), (694, 1027, 1028), (88, 697, 1230), (696, 1230, 697), (1027, 694, 1026), (1024, 1026, 694), (1030, 389, 1032), (1028, 1029, 156), (1031, 1251, 1029), (156, 1029, 1251), (156, 1251, 157), (157, 1251, 1037), (1029, 1030, 1032), (1031, 387, 1034), (1031, 1029, 1032), (157, 1037, 699), (1252, 699, 1037), (1251, 1033, 1037), (1033, 987, 1036), (1033, 1036, 1037), (1033, 1251, 1034), (1031, 1034, 1251), (699, 1252, 700), (1040, 700, 1252), (1037, 1035, 1252), (1035, 986, 1042), (156, 1025, 1028), (1041, 1252, 1042), (1252, 1041, 1040), (1038, 165, 1040), (164, 165, 1038), (700, 1040, 165), (1035, 1042, 1252), (1041, 1043, 1039), (166, 1039, 1046), (168, 1046, 172), (1046, 1045, 173), (167, 1046, 168), (1045, 1046, 1039), (1045, 171, 173), (1045, 1039, 1044), (1043, 1044, 1039), (172, 1046, 173), (168, 1049, 1047), (1049, 354, 1052), (169, 1047, 170), (174, 170, 1047), (175, 1050, 176), (1253, 174, 1051), (1047, 1051, 174), (1051, 1047, 1052), (1049, 1052, 1047), (174, 1253, 180), (1254, 180, 1253), (1051, 1053, 1253), (1053, 719, 1055), (1253, 1054, 1254), (180, 1254, 177), (179, 177, 1254), (1054, 1253, 1055), (1053, 1055, 1253), (1057, 1059, 179), (179, 1254, 1057), (1057, 360, 1059), (175, 174, 1050), (180, 1050, 174), (1057, 1254, 1056), (1054, 1056, 1254), (179, 1058, 182), (1058, 179, 1059), (1255, 183, 1061), (182, 1061, 183), (1061, 182, 1060), (1058, 1060, 182), (183, 1255, 189), (1256, 189, 1255), (1061, 1062, 1255), (1075, 188, 187), (187, 1256, 1075), (1256, 187, 189), (1255, 1064, 1256), (398, 1257, 399), (1258, 399, 1257), (399, 1258, 400), (1064, 1255, 1063), (1062, 1063, 1255), (1078, 188, 1075), (1256, 1066, 1065), (1256, 1064, 1066), (1065, 1075, 1256), (1073, 1065, 974), (1075, 1065, 1073), (1259, 398, 1068), (393, 1257, 1259), (398, 1259, 1257), (1257, 1067, 1258), (1067, 391, 1258), (393, 1069, 396), (1259, 1069, 393), (1068, 1070, 1259), (1260, 1070, 1071), (1259, 1070, 402), (401, 402, 1072), (1070, 1072, 402), (393, 395, 1257), (1067, 1257, 395), (188, 1078, 190), (1261, 190, 1078), (1075, 1074, 1078), (1074, 977, 1079), (1074, 1079, 1078), (402, 1069, 1259), (1070, 1260, 403), (1071, 1076, 1260), (1262, 1260, 1076), (1078, 1077, 1261), (190, 1261, 197), (1261, 1263, 197), (197, 1263, 198), (1076, 1082, 1262), (1264, 1082, 1084), (1262, 1083, 407), (1082, 1264, 1262), (1260, 1262, 407), (407, 1083, 406), (403, 1260, 405), (407, 405, 1260), (1265, 1264, 1084), (1262, 1264, 409), (409, 1085, 408), (198, 1086, 199), (1266, 1263, 1081), (1081, 1261, 1080), (1077, 1080, 1261), (1261, 1081, 1263), (409, 1083, 1262), (1084, 1087, 1265), (1267, 1265, 1087), (1264, 1265, 411), (411, 1088, 410), (391, 285, 1090), (1268, 400, 1258), (1268, 269, 400), (252, 269, 1268), (1089, 301, 1268), (302, 1268, 301), (1258, 1089, 1268), (391, 1090, 1258), (1089, 1258, 1090), (409, 1264, 1085), (411, 1085, 1264), (1087, 1091, 1267), (1267, 1092, 413), (1091, 1269, 1267), (1265, 1267, 413), (413, 1092, 412), (411, 1265, 1088), (413, 1088, 1265), (1267, 1269, 415), (415, 1094, 414), (1091, 1093, 1269), (1270, 1269, 1093), (415, 1092, 1267), (1269, 1270, 417), (417, 1096, 416), (1093, 1095, 1270), (1271, 1270, 1095), (1263, 1266, 200), (1106, 200, 1266), (1081, 1097, 1266), (1097, 345, 1102), (415, 1269, 1094), (417, 1094, 1269), (1270, 1271, 419), (419, 1100, 418), (1095, 1099, 1271), (1272, 1271, 1099), (200, 1106, 201), (1273, 201, 1106), (1266, 1101, 1106), (1104, 1101, 343), (1106, 1101, 1104), (417, 1270, 1096), (419, 1096, 1270), (1099, 1098, 1272), (1111, 1272, 1098), (1271, 1272, 420), (420, 1103, 383), (1101, 1266, 1102), (1097, 1102, 1266), (201, 1273, 204), (1118, 204, 1273), (1106, 1105, 1273), (419, 1271, 1100), (420, 1100, 1271), (1098, 1109, 1111), (1274, 1111, 1109), (1272, 1111, 421), (1111, 1110, 421), (382, 421, 1110), (198, 1263, 1086), (200, 1086, 1263), (204, 1118, 202), (205, 202, 1118), (1273, 1107, 1118), (1107, 483, 1119), (1107, 1119, 1118), (420, 1272, 1103), (421, 1103, 1272), (1111, 1274, 422), (422, 1113, 348), (1109, 1112, 1274), (1114, 1274, 1112), (1108, 1107, 1273), (1273, 1105, 1108), (1122, 1114, 1115), (1274, 1114, 423), (423, 1116, 346), (1118, 1117, 205), (422, 1274, 1113), (423, 1113, 1274), (1115, 1120, 1122), (1275, 1122, 1120), (1114, 1122, 424), (357, 424, 1121), (1122, 1121, 424), (423, 1114, 1116), (424, 1116, 1114), (1120, 1123, 1275), (1276, 1123, 1125), (1123, 1276, 1275), (1122, 1275, 425), (425, 1124, 367), (1275, 1276, 427), (427, 1126, 426), (1125, 1277, 1276), (1277, 1125, 1127), (425, 1275, 1124), (427, 1124, 1275), (1276, 1277, 428), (428, 1128, 373), (1278, 1277, 1127), (427, 1276, 1126), (428, 1126, 1276), (1277, 1278, 429), (1127, 1129, 1278), (1279, 1278, 1129), (428, 1277, 1128), (429, 1128, 1277), (1278, 1279, 432), (432, 1131, 431), (1129, 1130, 1279), (1280, 1279, 1130), (429, 1278, 430), (432, 430, 1278), (1279, 1280, 434), (434, 1133, 433), (1130, 1132, 1280), (1281, 1280, 1132), (432, 1279, 1131), (434, 1131, 1279), (1280, 1281, 435), (435, 1135, 378), (1134, 1282, 1281), (1281, 1132, 1134), (434, 1280, 1133), (435, 1133, 1280), (1134, 1136, 1282), (1283, 1282, 1136), (1281, 436, 1135), (436, 1281, 1282), (436, 1137, 376), (435, 1281, 1135), (1282, 1283, 438), (438, 1139, 437), (1136, 1138, 1283), (1284, 1283, 1138), (436, 1282, 1137), (438, 1137, 1282), (1138, 1140, 1284), (443, 1284, 1140), (1283, 1284, 440), (440, 1141, 439), (438, 1283, 1139), (440, 1139, 1283), (1140, 1142, 443), (1285, 443, 1142), (1284, 443, 441), (440, 1284, 1141), (441, 1141, 1284), (443, 1285, 445), (445, 1144, 388), (1142, 1143, 1285), (1145, 1285, 1143), (1286, 1145, 1146), (1285, 1145, 446), (386, 446, 1147), (1145, 1147, 446), (445, 1285, 1144), (446, 1144, 1285), (448, 1145, 1286), (1286, 1149, 448), (448, 1149, 447), (1146, 1148, 1286), (1150, 1286, 1148), (1286, 1150, 450), (450, 1152, 449), (1287, 1150, 1151), (450, 1149, 1286), (1151, 1153, 1287), (1288, 1287, 1153), (1150, 1287, 452), (452, 1154, 451), (450, 1150, 1152), (452, 1152, 1150), (1287, 1288, 454), (454, 1156, 453), (1153, 1155, 1288), (1289, 1288, 1155), (452, 1287, 1154), (454, 1154, 1287), (1288, 1289, 455), (455, 1158, 355), (1155, 1157, 1289), (1290, 1289, 1157), (454, 1288, 1156), (455, 1156, 1288), (1157, 1159, 1290), (1291, 1290, 1159), (1289, 1290, 456), (455, 1289, 1158), (456, 1158, 1289), (1290, 1291, 459), (459, 1163, 458), (1291, 1159, 1161), (1292, 1160, 1162), (1293, 1291, 1161), (573, 507, 572), (573, 575, 512), (575, 577, 574), (572, 505, 571), (577, 579, 576), (571, 516, 570), (579, 580, 578), (456, 1290, 457), (459, 457, 1290), (570, 508, 569), (1291, 1293, 460), (460, 1164, 361), (1161, 1160, 1293), (1292, 1293, 1160), (569, 510, 568), (582, 585, 583), (459, 1291, 1163), (460, 1163, 1291), (1168, 1292, 1162), (1293, 1292, 461), (461, 1165, 359), (568, 518, 567), (585, 587, 584), (460, 1293, 1164), (461, 1164, 1293), (1162, 1166, 1168), (1294, 1168, 1166), (1292, 1168, 462), (365, 462, 1167), (1168, 1167, 462), (567, 520, 566), (587, 589, 586), (461, 1292, 1165), (462, 1165, 1292), (1166, 1169, 1294), (1295, 1294, 1169), (1168, 1294, 464), (464, 1170, 463), (566, 526, 565), (589, 591, 588), (1294, 1295, 466), (466, 1172, 465), (1169, 1171, 1295), (1296, 1295, 1171), (591, 593, 590), (464, 1294, 1170), (466, 1170, 1294), (1171, 1173, 1296), (1297, 1296, 1173), (1295, 1296, 468), (468, 1174, 467), (564, 538, 563), (593, 595, 592), (466, 1295, 1172), (468, 1172, 1295), (1173, 1175, 1297), (1175, 1177, 1297), (1297, 1176, 470), (1296, 1297, 470), (470, 1176, 469), (468, 1296, 1174), (470, 1174, 1296), (1298, 1177, 1178), (1297, 1177, 471), (595, 597, 594), (471, 1176, 1297), (1177, 1298, 474), (474, 1180, 344), (1178, 1179, 1298), (1299, 1298, 1179), (562, 530, 561), (597, 599, 596), (471, 1177, 473), (474, 473, 1177), (1298, 1299, 475), (475, 1182, 342), (1179, 1181, 1299), (1300, 1299, 1181), (561, 540, 560), (474, 1298, 1180), (475, 1180, 1298), (1181, 1183, 1300), (1301, 1300, 1183), (1299, 1300, 477), (477, 1184, 476), (599, 601, 598), (475, 1299, 1182), (477, 1182, 1299), (1183, 1185, 1301), (1301, 1185, 1223), (1300, 1301, 479), (479, 1186, 478), (560, 559, 558), (477, 1300, 1184), (479, 1184, 1300), (1302, 1223, 1185), (1187, 1302, 1185), (864, 1302, 1187), (864, 1223, 1302), (1223, 494, 1301), (495, 494, 1226), (1223, 1226, 494), (601, 603, 600), (252, 1268, 302), (479, 1301, 1186), (494, 1186, 1301), (558, 500, 557), (732, 733, 730), (668, 669, 666), (965, 1218, 843), (737, 1303, 965), (716, 717, 714), (1304, 716, 1203), (716, 1304, 717), (1305, 1304, 1193), (1193, 1192, 164), (844, 1204, 715), (967, 1306, 844), (1203, 1306, 845), (845, 1194, 155), (748, 1212, 731), (1305, 1307, 748), (779, 1308, 777), (777, 1201, 118), (764, 1188, 102), (1210, 1307, 749), (967, 1303, 968), (968, 1199, 151), (776, 780, 667), (760, 1308, 776), (724, 720, 722), (722, 725, 724), (725, 722, 836), (836, 729, 725), (728, 729, 86), (1215, 758, 771), (771, 1216, 1215), (723, 1208, 1216), (1216, 771, 723), (762, 759, 1214), (761, 757, 759), (759, 762, 761), (1191, 1190, 1189), (1189, 128, 1191), (1190, 1191, 742), (760, 1201, 1308), (777, 1308, 1201), (1214, 1188, 762), (764, 762, 1188), (776, 1308, 780), (779, 780, 1308), (965, 1303, 1218), (967, 1218, 1303), (668, 1190, 669), (742, 669, 1190), (967, 1194, 1306), (845, 1306, 1194), (737, 1199, 1303), (968, 1303, 1199), (1193, 1304, 1192), (1203, 1192, 1304), (844, 1306, 1204), (1203, 1204, 1306), (1305, 717, 1304), (1305, 1195, 1307), (749, 1307, 1195), (748, 1307, 1212), (1210, 1212, 1307), (732, 1211, 733), (857, 733, 1211), (1196, 199, 1220), (857, 1211, 1220), (1196, 1220, 1211), (834, 1207, 721), (1225, 1309, 834), (836, 1207, 1309), (1309, 837, 836), (837, 1309, 1198), (1198, 87, 837), (1225, 1198, 1309), (834, 1309, 1207), (322, 1197, 1225), (1198, 1225, 1197), (764, 1200, 760), (1201, 760, 1200), (320, 1225, 321), (834, 321, 1225), (1199, 737, 744), (717, 1305, 718), (1205, 1305, 1193), (718, 1305, 748), (1195, 1305, 1205), (1208, 723, 727), (844, 1217, 967), (1218, 967, 1217), (1192, 1203, 846), (845, 846, 1203), (1188, 1214, 773), (669, 742, 670), (733, 857, 734), (603, 605, 602), (205, 1222, 861), (767, 861, 1222), (605, 607, 604), (556, 522, 555), (607, 609, 606), (609, 611, 608), (554, 536, 553), (867, 988, 765), (490, 872, 874), (790, 490, 874), (863, 870, 547), (849, 848, 213), (990, 213, 848), (611, 613, 610), (871, 490, 873), (909, 790, 969), (874, 969, 790), (921, 765, 970), (988, 970, 765), (553, 532, 552), (613, 615, 612), (615, 617, 614), (551, 333, 550), (865, 495, 1226), (617, 619, 616), (216, 849, 212), (213, 212, 849), (550, 339, 549), (619, 621, 618), (549, 340, 548), (621, 622, 620), (210, 216, 211), (212, 211, 216), (341, 623, 548), (498, 622, 623), (871, 876, 547), (876, 871, 870), (871, 875, 872), (875, 871, 874)])
me_z_lower_brace_1.use_remesh_fix_poles = True
me_z_lower_brace_1.use_remesh_preserve_attributes = False
me_z_lower_brace_1.update()
me_cube_001 = bpy.data.meshes.new('Cube.001')
me_cube_001.from_pydata([(-0.06178, 7.307, 10.97), (-0.06178, -7.176, 11.66), (-0.06178, -7.272, -9.899), (-0.06178, 6.864, -9.938), (-0.2878, -11.31, -16.09), (-0.2878, -11.31, 16.09), (-0.2878, 11.31, -16.09), (-0.2878, 11.31, 16.09), (-0.06178, 11.31, -9.938), (0.2878, 11.31, -9.938), (0.2878, 6.864, -9.938), (0.2878, 6.864, -16.09), (-0.06178, 6.864, -16.09), (-0.06178, 11.31, -16.09), (0.2878, -11.31, -9.899), (-0.06178, -11.31, -9.899), (0.2878, -7.272, -9.899), (0.2878, -7.272, -16.09), (-0.06178, -7.272, -16.09), (-0.06178, -11.31, -16.09), (-0.06178, -7.176, 16.09), (0.2878, -7.176, 16.09), (0.2878, -7.176, 11.66), (-0.06178, -11.31, 11.66), (-0.06178, -11.31, 16.09), (0.2878, -11.31, 11.66), (0.2878, 7.307, 16.09), (0.2878, 7.307, 10.97), (-0.06178, 7.307, 16.09), (-0.06178, 11.31, 10.97), (-0.06178, 11.31, 16.09), (0.2878, 11.31, 10.97)], [], [(0, 28, 26, 27), (1, 23, 25, 22), (2, 18, 17, 16), (3, 8, 9, 10), (3, 12, 13, 8), (4, 5, 7, 6), (6, 7, 30, 29, 31, 9, 8, 13), (6, 13, 12, 11, 17, 18, 19, 4), (12, 3, 10, 11), (11, 10, 9, 31, 27, 26, 21, 22, 25, 14, 16, 17), (15, 2, 16, 14), (18, 2, 15, 19), (19, 15, 14, 25, 23, 24, 5, 4), (20, 1, 22, 21), (23, 1, 20, 24), (28, 0, 29, 30), (29, 0, 27, 31), (26, 28, 30, 7, 5, 24, 20, 21)])
_uv = me_cube_001.uv_layers.new(name='UVMap')
_uv.uv.foreach_set('vector', [0.375, 0.0, 0.375, 0.1414, 0.4053, 0.1414, 0.4053, 0.0, 0.375, 0.75, 0.375, 0.9793, 0.4053, 0.9793, 0.4053, 0.75, 0.375, 0.5, 0.375, 0.6709, 0.4053, 0.6709, 0.4053, 0.5, 0.375, 0.25, 0.375, 0.4651, 0.3986, 0.4651, 0.3986, 0.25, 0.125, 0.5, 0.125, 0.6911, 0.3401, 0.6911, 0.3401, 0.5, 0.375, 0.0, 0.625, 0.0, 0.625, 0.25, 0.375, 0.25, 0.375, 0.25, 0.625, 0.25, 0.625, 0.3482, 0.5852, 0.3482, 0.5852, 0.5, 0.4228, 0.5, 0.4228, 0.3482, 0.375, 0.3482, 0.125, 0.5, 0.2232, 0.5, 0.2232, 0.5491, 0.375, 0.5491, 0.375, 0.7054, 0.2232, 0.7054, 0.2232, 0.75, 0.125, 0.75, 0.375, 0.05893, 0.375, 0.25, 0.3986, 0.25, 0.3986, 0.05893, 0.375, 0.5491, 0.4228, 0.5491, 0.4228, 0.5, 0.5852, 0.5, 0.5852, 0.5442, 0.625, 0.5442, 0.625, 0.7043, 0.5906, 0.7043, 0.5906, 0.75, 0.4231, 0.75, 0.4231, 0.7054, 0.375, 0.7054, 0.375, 0.276, 0.375, 0.5, 0.4053, 0.5, 0.4053, 0.276, 0.375, 0.6709, 0.375, 0.5, 0.151, 0.5, 0.151, 0.6709, 0.375, 0.9018, 0.4231, 0.9018, 0.4231, 0.75, 0.5906, 0.75, 0.5906, 0.9018, 0.625, 0.9018, 0.625, 1.0, 0.375, 1.0, 0.375, 0.6277, 0.375, 0.75, 0.4053, 0.75, 0.4053, 0.6277, 0.1457, 0.75, 0.375, 0.75, 0.375, 0.6277, 0.1457, 0.6277, 0.125, 0.6086, 0.125, 0.75, 0.3471, 0.75, 0.3471, 0.6086, 0.375, 0.7779, 0.375, 1.0, 0.4053, 1.0, 0.4053, 0.7779, 0.625, 0.5442, 0.7768, 0.5442, 0.7768, 0.5, 0.875, 0.5, 0.875, 0.75, 0.7768, 0.75, 0.7768, 0.7043, 0.625, 0.7043])
me_cube_001.use_remesh_fix_poles = True
me_cube_001.use_remesh_preserve_attributes = False
me_cube_001.update()
me_cube_002 = bpy.data.meshes.new('Cube.002')
me_cube_002.from_pydata([(-0.06178, 7.307, 10.97), (-0.06178, -7.176, 11.66), (-0.06178, -7.272, -9.899), (-0.06178, 6.864, -9.938), (-0.2878, -11.31, -16.09), (-0.2878, -11.31, 16.09), (-0.2878, 11.31, -16.09), (-0.2878, 11.31, 16.09), (-0.06178, 11.31, -9.938), (0.2878, 11.31, -9.938), (0.2878, 6.864, -9.938), (0.2878, 6.864, -16.09), (-0.06178, 6.864, -16.09), (-0.06178, 11.31, -16.09), (0.2878, -11.31, -9.899), (-0.06178, -11.31, -9.899), (0.2878, -7.272, -9.899), (0.2878, -7.272, -16.09), (-0.06178, -7.272, -16.09), (-0.06178, -11.31, -16.09), (-0.06178, -7.176, 16.09), (0.2878, -7.176, 16.09), (0.2878, -7.176, 11.66), (-0.06178, -11.31, 11.66), (-0.06178, -11.31, 16.09), (0.2878, -11.31, 11.66), (0.2878, 7.307, 16.09), (0.2878, 7.307, 10.97), (-0.06178, 7.307, 16.09), (-0.06178, 11.31, 10.97), (-0.06178, 11.31, 16.09), (0.2878, 11.31, 10.97)], [], [(0, 28, 26, 27), (1, 23, 25, 22), (2, 18, 17, 16), (3, 8, 9, 10), (3, 12, 13, 8), (4, 5, 7, 6), (6, 7, 30, 29, 31, 9, 8, 13), (6, 13, 12, 11, 17, 18, 19, 4), (12, 3, 10, 11), (11, 10, 9, 31, 27, 26, 21, 22, 25, 14, 16, 17), (15, 2, 16, 14), (18, 2, 15, 19), (19, 15, 14, 25, 23, 24, 5, 4), (20, 1, 22, 21), (23, 1, 20, 24), (28, 0, 29, 30), (29, 0, 27, 31), (26, 28, 30, 7, 5, 24, 20, 21)])
_uv = me_cube_002.uv_layers.new(name='UVMap')
_uv.uv.foreach_set('vector', [0.375, 0.0, 0.375, 0.1414, 0.4053, 0.1414, 0.4053, 0.0, 0.375, 0.75, 0.375, 0.9793, 0.4053, 0.9793, 0.4053, 0.75, 0.375, 0.5, 0.375, 0.6709, 0.4053, 0.6709, 0.4053, 0.5, 0.375, 0.25, 0.375, 0.4651, 0.3986, 0.4651, 0.3986, 0.25, 0.125, 0.5, 0.125, 0.6911, 0.3401, 0.6911, 0.3401, 0.5, 0.375, 0.0, 0.625, 0.0, 0.625, 0.25, 0.375, 0.25, 0.375, 0.25, 0.625, 0.25, 0.625, 0.3482, 0.5852, 0.3482, 0.5852, 0.5, 0.4228, 0.5, 0.4228, 0.3482, 0.375, 0.3482, 0.125, 0.5, 0.2232, 0.5, 0.2232, 0.5491, 0.375, 0.5491, 0.375, 0.7054, 0.2232, 0.7054, 0.2232, 0.75, 0.125, 0.75, 0.375, 0.05893, 0.375, 0.25, 0.3986, 0.25, 0.3986, 0.05893, 0.375, 0.5491, 0.4228, 0.5491, 0.4228, 0.5, 0.5852, 0.5, 0.5852, 0.5442, 0.625, 0.5442, 0.625, 0.7043, 0.5906, 0.7043, 0.5906, 0.75, 0.4231, 0.75, 0.4231, 0.7054, 0.375, 0.7054, 0.375, 0.276, 0.375, 0.5, 0.4053, 0.5, 0.4053, 0.276, 0.375, 0.6709, 0.375, 0.5, 0.151, 0.5, 0.151, 0.6709, 0.375, 0.9018, 0.4231, 0.9018, 0.4231, 0.75, 0.5906, 0.75, 0.5906, 0.9018, 0.625, 0.9018, 0.625, 1.0, 0.375, 1.0, 0.375, 0.6277, 0.375, 0.75, 0.4053, 0.75, 0.4053, 0.6277, 0.1457, 0.75, 0.375, 0.75, 0.375, 0.6277, 0.1457, 0.6277, 0.125, 0.6086, 0.125, 0.75, 0.3471, 0.75, 0.3471, 0.6086, 0.375, 0.7779, 0.375, 1.0, 0.4053, 1.0, 0.4053, 0.7779, 0.625, 0.5442, 0.7768, 0.5442, 0.7768, 0.5, 0.875, 0.5, 0.875, 0.75, 0.7768, 0.75, 0.7768, 0.7043, 0.625, 0.7043])
me_cube_002.use_remesh_fix_poles = True
me_cube_002.use_remesh_preserve_attributes = False
me_cube_002.update()
me_cube_003 = bpy.data.meshes.new('Cube.003')
me_cube_003.from_pydata([(-0.06178, 7.307, 10.97), (-0.06178, -7.176, 11.66), (-0.06178, -7.272, -9.899), (-0.06178, 6.864, -9.938), (-0.2878, -11.31, -16.09), (-0.2878, -11.31, 16.09), (-0.2878, 11.31, -16.09), (-0.2878, 11.31, 16.09), (-0.06178, 11.31, -9.938), (0.2878, 11.31, -9.938), (0.2878, 6.864, -9.938), (0.2878, 6.864, -16.09), (-0.06178, 6.864, -16.09), (-0.06178, 11.31, -16.09), (0.2878, -11.31, -9.899), (-0.06178, -11.31, -9.899), (0.2878, -7.272, -9.899), (0.2878, -7.272, -16.09), (-0.06178, -7.272, -16.09), (-0.06178, -11.31, -16.09), (-0.06178, -7.176, 16.09), (0.2878, -7.176, 16.09), (0.2878, -7.176, 11.66), (-0.06178, -11.31, 11.66), (-0.06178, -11.31, 16.09), (0.2878, -11.31, 11.66), (0.2878, 7.307, 16.09), (0.2878, 7.307, 10.97), (-0.06178, 7.307, 16.09), (-0.06178, 11.31, 10.97), (-0.06178, 11.31, 16.09), (0.2878, 11.31, 10.97)], [], [(0, 28, 26, 27), (1, 23, 25, 22), (2, 18, 17, 16), (3, 8, 9, 10), (3, 12, 13, 8), (4, 5, 7, 6), (6, 7, 30, 29, 31, 9, 8, 13), (6, 13, 12, 11, 17, 18, 19, 4), (12, 3, 10, 11), (11, 10, 9, 31, 27, 26, 21, 22, 25, 14, 16, 17), (15, 2, 16, 14), (18, 2, 15, 19), (19, 15, 14, 25, 23, 24, 5, 4), (20, 1, 22, 21), (23, 1, 20, 24), (28, 0, 29, 30), (29, 0, 27, 31), (26, 28, 30, 7, 5, 24, 20, 21)])
_uv = me_cube_003.uv_layers.new(name='UVMap')
_uv.uv.foreach_set('vector', [0.375, 0.0, 0.375, 0.1414, 0.4053, 0.1414, 0.4053, 0.0, 0.375, 0.75, 0.375, 0.9793, 0.4053, 0.9793, 0.4053, 0.75, 0.375, 0.5, 0.375, 0.6709, 0.4053, 0.6709, 0.4053, 0.5, 0.375, 0.25, 0.375, 0.4651, 0.3986, 0.4651, 0.3986, 0.25, 0.125, 0.5, 0.125, 0.6911, 0.3401, 0.6911, 0.3401, 0.5, 0.375, 0.0, 0.625, 0.0, 0.625, 0.25, 0.375, 0.25, 0.375, 0.25, 0.625, 0.25, 0.625, 0.3482, 0.5852, 0.3482, 0.5852, 0.5, 0.4228, 0.5, 0.4228, 0.3482, 0.375, 0.3482, 0.125, 0.5, 0.2232, 0.5, 0.2232, 0.5491, 0.375, 0.5491, 0.375, 0.7054, 0.2232, 0.7054, 0.2232, 0.75, 0.125, 0.75, 0.375, 0.05893, 0.375, 0.25, 0.3986, 0.25, 0.3986, 0.05893, 0.375, 0.5491, 0.4228, 0.5491, 0.4228, 0.5, 0.5852, 0.5, 0.5852, 0.5442, 0.625, 0.5442, 0.625, 0.7043, 0.5906, 0.7043, 0.5906, 0.75, 0.4231, 0.75, 0.4231, 0.7054, 0.375, 0.7054, 0.375, 0.276, 0.375, 0.5, 0.4053, 0.5, 0.4053, 0.276, 0.375, 0.6709, 0.375, 0.5, 0.151, 0.5, 0.151, 0.6709, 0.375, 0.9018, 0.4231, 0.9018, 0.4231, 0.75, 0.5906, 0.75, 0.5906, 0.9018, 0.625, 0.9018, 0.625, 1.0, 0.375, 1.0, 0.375, 0.6277, 0.375, 0.75, 0.4053, 0.75, 0.4053, 0.6277, 0.1457, 0.75, 0.375, 0.75, 0.375, 0.6277, 0.1457, 0.6277, 0.125, 0.6086, 0.125, 0.75, 0.3471, 0.75, 0.3471, 0.6086, 0.375, 0.7779, 0.375, 1.0, 0.4053, 1.0, 0.4053, 0.7779, 0.625, 0.5442, 0.7768, 0.5442, 0.7768, 0.5, 0.875, 0.5, 0.875, 0.75, 0.7768, 0.75, 0.7768, 0.7043, 0.625, 0.7043])
me_cube_003.use_remesh_fix_poles = True
me_cube_003.use_remesh_preserve_attributes = False
me_cube_003.update()
me_cube_004 = bpy.data.meshes.new('Cube.004')
me_cube_004.from_pydata([(-0.06178, 7.307, 10.97), (-0.06178, -7.176, 11.66), (-0.06178, -7.272, -9.899), (-0.06178, 6.864, -9.938), (-0.2878, -11.31, -16.09), (-0.2878, -11.31, 16.09), (-0.2878, 11.31, -16.09), (-0.2878, 11.31, 16.09), (-0.06178, 11.31, -9.938), (0.2878, 11.31, -9.938), (0.2878, 6.864, -9.938), (0.2878, 6.864, -16.09), (-0.06178, 6.864, -16.09), (-0.06178, 11.31, -16.09), (0.2878, -11.31, -9.899), (-0.06178, -11.31, -9.899), (0.2878, -7.272, -9.899), (0.2878, -7.272, -16.09), (-0.06178, -7.272, -16.09), (-0.06178, -11.31, -16.09), (-0.06178, -7.176, 16.09), (0.2878, -7.176, 16.09), (0.2878, -7.176, 11.66), (-0.06178, -11.31, 11.66), (-0.06178, -11.31, 16.09), (0.2878, -11.31, 11.66), (0.2878, 7.307, 16.09), (0.2878, 7.307, 10.97), (-0.06178, 7.307, 16.09), (-0.06178, 11.31, 10.97), (-0.06178, 11.31, 16.09), (0.2878, 11.31, 10.97)], [], [(0, 28, 26, 27), (1, 23, 25, 22), (2, 18, 17, 16), (3, 8, 9, 10), (3, 12, 13, 8), (4, 5, 7, 6), (6, 7, 30, 29, 31, 9, 8, 13), (6, 13, 12, 11, 17, 18, 19, 4), (12, 3, 10, 11), (11, 10, 9, 31, 27, 26, 21, 22, 25, 14, 16, 17), (15, 2, 16, 14), (18, 2, 15, 19), (19, 15, 14, 25, 23, 24, 5, 4), (20, 1, 22, 21), (23, 1, 20, 24), (28, 0, 29, 30), (29, 0, 27, 31), (26, 28, 30, 7, 5, 24, 20, 21)])
_uv = me_cube_004.uv_layers.new(name='UVMap')
_uv.uv.foreach_set('vector', [0.375, 0.0, 0.375, 0.1414, 0.4053, 0.1414, 0.4053, 0.0, 0.375, 0.75, 0.375, 0.9793, 0.4053, 0.9793, 0.4053, 0.75, 0.375, 0.5, 0.375, 0.6709, 0.4053, 0.6709, 0.4053, 0.5, 0.375, 0.25, 0.375, 0.4651, 0.3986, 0.4651, 0.3986, 0.25, 0.125, 0.5, 0.125, 0.6911, 0.3401, 0.6911, 0.3401, 0.5, 0.375, 0.0, 0.625, 0.0, 0.625, 0.25, 0.375, 0.25, 0.375, 0.25, 0.625, 0.25, 0.625, 0.3482, 0.5852, 0.3482, 0.5852, 0.5, 0.4228, 0.5, 0.4228, 0.3482, 0.375, 0.3482, 0.125, 0.5, 0.2232, 0.5, 0.2232, 0.5491, 0.375, 0.5491, 0.375, 0.7054, 0.2232, 0.7054, 0.2232, 0.75, 0.125, 0.75, 0.375, 0.05893, 0.375, 0.25, 0.3986, 0.25, 0.3986, 0.05893, 0.375, 0.5491, 0.4228, 0.5491, 0.4228, 0.5, 0.5852, 0.5, 0.5852, 0.5442, 0.625, 0.5442, 0.625, 0.7043, 0.5906, 0.7043, 0.5906, 0.75, 0.4231, 0.75, 0.4231, 0.7054, 0.375, 0.7054, 0.375, 0.276, 0.375, 0.5, 0.4053, 0.5, 0.4053, 0.276, 0.375, 0.6709, 0.375, 0.5, 0.151, 0.5, 0.151, 0.6709, 0.375, 0.9018, 0.4231, 0.9018, 0.4231, 0.75, 0.5906, 0.75, 0.5906, 0.9018, 0.625, 0.9018, 0.625, 1.0, 0.375, 1.0, 0.375, 0.6277, 0.375, 0.75, 0.4053, 0.75, 0.4053, 0.6277, 0.1457, 0.75, 0.375, 0.75, 0.375, 0.6277, 0.1457, 0.6277, 0.125, 0.6086, 0.125, 0.75, 0.3471, 0.75, 0.3471, 0.6086, 0.375, 0.7779, 0.375, 1.0, 0.4053, 1.0, 0.4053, 0.7779, 0.625, 0.5442, 0.7768, 0.5442, 0.7768, 0.5, 0.875, 0.5, 0.875, 0.75, 0.7768, 0.75, 0.7768, 0.7043, 0.625, 0.7043])
me_cube_004.use_remesh_fix_poles = True
me_cube_004.use_remesh_preserve_attributes = False
me_cube_004.update()

# ---- curves / text
txt_text = bpy.data.curves.new('Text', 'FONT')
txt_text.dimensions = '2D'
txt_text.body = 'MIRAKO.ORG'
txt_text.extrude = 0.14

# ---- objects
ob_light = bpy.data.objects.new('Light', light_light)
ob_camera = bpy.data.objects.new('Camera', cam_camera)
ob_z_lower_brace_1 = bpy.data.objects.new('z-lower-brace-1', me_z_lower_brace_1)
ob_text = bpy.data.objects.new('Text', txt_text)
ob_cube_001 = bpy.data.objects.new('Cube.001', me_cube_001)
ob_cube_002 = bpy.data.objects.new('Cube.002', me_cube_002)
ob_cube_003 = bpy.data.objects.new('Cube.003', me_cube_003)
ob_cube_004 = bpy.data.objects.new('Cube.004', me_cube_004)

# ---- transforms, parenting, visibility, modifiers, constraints
ob_light.location = (4.076, 1.005, 5.904)
ob_light.rotation_euler = (0.6503, 0.05522, 1.866)
ob_light.lock_rotations_4d = False
ob_light.empty_display_type = 'ARROWS'
ob_light.color = (0.0, 0.0, 0.0, 0.0)
ob_light.lineart.crease_threshold = 0.0
ob_camera.location = (7.359, -6.926, 4.958)
ob_camera.rotation_euler = (1.109, 0.0, 0.8149)
ob_camera.lock_rotations_4d = False
ob_camera.empty_display_type = 'ARROWS'
ob_camera.color = (0.0, 0.0, 0.0, 0.0)
ob_camera.display_type = 'WIRE'
ob_camera.lineart.crease_threshold = 0.0
ob_z_lower_brace_1.location = (3.28, -17.47, 0.04163)
ob_text.location = (32.39, -52.89, -2.249)
ob_text.rotation_euler = (1.219, 1.521e-08, 1.571)
ob_text.scale = (10.96, 10.96, 10.96)
ob_cube_001.location = (-53.26, -20.22, -2.47)
ob_cube_001.rotation_euler = (1.463, -1.571, 0.0)
ob_cube_001.scale = (1.737, 1.327, 0.9322)
ob_cube_002.location = (40.37, -67.57, -2.47)
ob_cube_002.rotation_euler = (1.463, -1.571, 0.0)
ob_cube_002.scale = (1.737, 1.327, 0.9322)
ob_cube_003.location = (45.02, 18.55, -2.47)
ob_cube_003.rotation_euler = (1.463, -1.571, 0.0)
ob_cube_003.scale = (1.737, 1.327, 0.9322)
ob_cube_004.location = (-52.97, 19.95, -2.47)
ob_cube_004.rotation_euler = (1.623, -1.571, 0.0)
ob_cube_004.scale = (1.737, 1.327, 0.9322)

# ---- collection membership
col_collection.objects.link(ob_light)
col_collection.objects.link(ob_camera)
col_collection.objects.link(ob_z_lower_brace_1)
col_collection.objects.link(ob_text)
col_collection.objects.link(ob_cube_001)
col_collection.objects.link(ob_cube_002)
col_collection.objects.link(ob_cube_003)
col_collection.objects.link(ob_cube_004)

# ---- scene / render settings (as saved in the file)
scene.camera = ob_camera
scene.frame_start = 1; scene.frame_end = 250; scene.frame_set(1)
scene.render.engine = 'BLENDER_EEVEE_NEXT'
scene.cycles.sampling_pattern = 'TABULATED_SOBOL'
scene.cycles.use_light_tree = False
scene.view_settings.view_transform = 'Standard'
bpy.context.view_layer.update()

